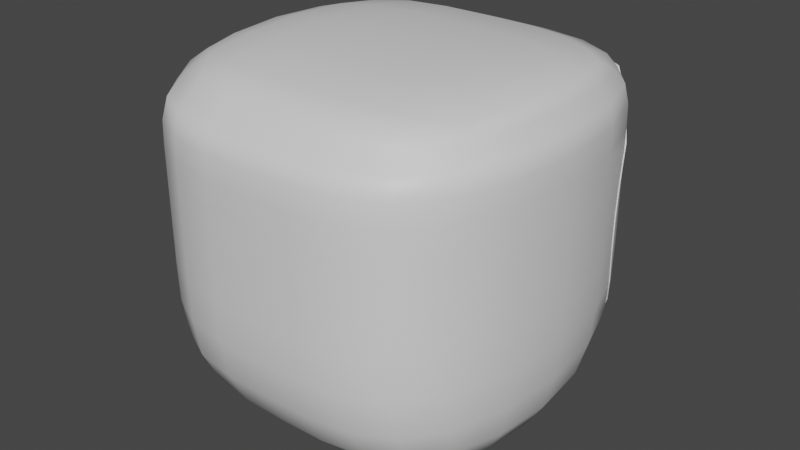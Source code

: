 # Source: helmet.blend  (saved by Blender 2.80.75; exported with 4.5.12 LTS)
import bpy
from mathutils import Matrix  # noqa: F401  (used for matrix-valued properties, if any)

bpy.ops.wm.read_factory_settings(use_empty=True)
scene = bpy.context.scene
scene.name = 'Scene'

# ---- collections
col_collection = bpy.data.collections.new('Collection'); scene.collection.children.link(col_collection)

# ---- materials (node trees are filled in below, after node groups)
mat_helmet_main = bpy.data.materials.new('Helmet.Main')
mat_helmet_glow = bpy.data.materials.new('Helmet.Glow')
mat_helmet_visor = bpy.data.materials.new('Helmet.Visor')

# ---- node groups
ng_auto_smooth = bpy.data.node_groups.new('Auto Smooth', 'GeometryNodeTree')
_s = ng_auto_smooth.interface.new_socket(name='Geometry', in_out='OUTPUT', socket_type='NodeSocketGeometry')
_s = ng_auto_smooth.interface.new_socket(name='Geometry', in_out='INPUT', socket_type='NodeSocketGeometry')
_s = ng_auto_smooth.interface.new_socket(name='Angle', in_out='INPUT', socket_type='NodeSocketFloat')
_s.subtype = 'ANGLE'
_s.min_value = 0.0
_s.max_value = 3.142
ng_auto_smooth.is_modifier = True
_N = ng_auto_smooth.nodes; _L = ng_auto_smooth.links
n0 = _N.new('NodeGroupOutput'); n0.name = 'Group Output'; n0.location = (480, -100)
n1 = _N.new('NodeGroupInput'); n1.name = 'Group Input'; n1.location = (-420, -300)
n2 = _N.new('NodeGroupInput'); n2.name = 'Group Input.001'; n2.location = (-60, -100)
n3 = _N.new('GeometryNodeSetShadeSmooth'); n3.name = 'Set Shade Smooth'; n3.location = (120, -100)
n3.domain = 'EDGE'
n4 = _N.new('GeometryNodeSetShadeSmooth'); n4.name = 'Set Shade Smooth.001'; n4.location = (300, -100)
n5 = _N.new('GeometryNodeInputMeshEdgeAngle'); n5.name = 'Edge Angle'; n5.location = (-420, -220)
n6 = _N.new('GeometryNodeInputEdgeSmooth'); n6.name = 'Is Edge Smooth'; n6.location = (-60, -160)
n7 = _N.new('GeometryNodeInputShadeSmooth'); n7.name = 'Is Face Smooth'; n7.location = (-240, -340)
n8 = _N.new('FunctionNodeBooleanMath'); n8.name = 'Boolean Math'; n8.location = (-60, -220)
n9 = _N.new('FunctionNodeCompare'); n9.name = 'Compare'; n9.location = (-240, -180)
n9.operation = 'LESS_EQUAL'
_L.new(n5.outputs[0], n9.inputs[0])
_L.new(n4.outputs[0], n0.inputs[0])
_L.new(n1.outputs[1], n9.inputs[1])
_L.new(n9.outputs[0], n8.inputs[0])
_L.new(n7.outputs[0], n8.inputs[1])
_L.new(n2.outputs[0], n3.inputs[0])
_L.new(n6.outputs[0], n3.inputs[1])
_L.new(n3.outputs[0], n4.inputs[0])
_L.new(n8.outputs[0], n3.inputs[2])
n0.is_active_output = True

# ---- material node trees
mat_helmet_main.use_nodes = True; mat_helmet_main.node_tree.nodes.clear()
_N = mat_helmet_main.node_tree.nodes; _L = mat_helmet_main.node_tree.links
n0 = _N.new('ShaderNodeOutputMaterial'); n0.name = 'Material Output'; n0.location = (300, 300)
n1 = _N.new('ShaderNodeBsdfPrincipled'); n1.name = 'Principled BSDF'; n1.location = (10, 300)
n1.distribution = 'GGX'
n1.subsurface_method = 'BURLEY'
n1.inputs[3].default_value = 1.45
n1.inputs[27].default_value = (0.0, 0.0, 0.0, 1.0)
n1.inputs[28].default_value = 1.0
_L.new(n1.outputs[0], n0.inputs[0])
n0.is_active_output = True
mat_helmet_glow.use_nodes = True; mat_helmet_glow.node_tree.nodes.clear()
_N = mat_helmet_glow.node_tree.nodes; _L = mat_helmet_glow.node_tree.links
n0 = _N.new('ShaderNodeOutputMaterial'); n0.name = 'Material Output'; n0.location = (300, 300)
n1 = _N.new('ShaderNodeBsdfPrincipled'); n1.name = 'Principled BSDF'; n1.location = (10, 300)
n1.distribution = 'GGX'
n1.subsurface_method = 'BURLEY'
n1.inputs[3].default_value = 1.45
n1.inputs[27].default_value = (0.0, 0.0, 0.0, 1.0)
n1.inputs[28].default_value = 1.0
_L.new(n1.outputs[0], n0.inputs[0])
n0.is_active_output = True
mat_helmet_visor.use_nodes = True; mat_helmet_visor.node_tree.nodes.clear()
_N = mat_helmet_visor.node_tree.nodes; _L = mat_helmet_visor.node_tree.links
n0 = _N.new('ShaderNodeOutputMaterial'); n0.name = 'Material Output'; n0.location = (300, 300)
n1 = _N.new('ShaderNodeBsdfPrincipled'); n1.name = 'Principled BSDF'; n1.location = (10, 300)
n1.distribution = 'GGX'
n1.subsurface_method = 'BURLEY'
n1.inputs[3].default_value = 1.45
n1.inputs[27].default_value = (0.0, 0.0, 0.0, 1.0)
n1.inputs[28].default_value = 1.0
_L.new(n1.outputs[0], n0.inputs[0])
n0.is_active_output = True

# ---- world
world_world = bpy.data.worlds.new('World'); scene.world = world_world
world_world.use_nodes = True; world_world.node_tree.nodes.clear()
_N = world_world.node_tree.nodes; _L = world_world.node_tree.links
n0 = _N.new('ShaderNodeOutputWorld'); n0.name = 'World Output'; n0.location = (300, 300)
n1 = _N.new('ShaderNodeBackground'); n1.name = 'Background'; n1.location = (10, 300)
n1.inputs[0].default_value = (0.05088, 0.05088, 0.05088, 1.0)
_L.new(n1.outputs[0], n0.inputs[0])
n0.is_active_output = True
world_world.color = (0.05088, 0.05088, 0.05088)
world_world.use_sun_shadow = False
world_world.sun_shadow_jitter_overblur = 0.0

# ---- meshes
me_cube_001 = bpy.data.meshes.new('Cube.001')
me_cube_001.from_pydata([(-0.75, -0.5, -0.75), (-0.75, -0.5, 0.8891), (-0.75, 0.5, -0.75), (-0.75, 0.5, 0.8891), (-0.8333, -0.6667, -0.07392), (-0.8333, 0.6667, 0.5377), (-0.8333, -0.6667, 0.5377), (0.75, -0.5, -0.75), (0.75, -0.5, 0.8891), (0.75, 0.5, -0.75), (0.75, 0.5, 0.8891), (-3.725e-09, -1.0, 0.5377), (0.8333, -0.6667, -0.07392), (0.8333, 0.6667, 0.5377), (0.8333, -0.6667, 0.5377), (1.863e-09, 0.6667, -0.8333), (0.0, 0.6667, 0.9261), (-1.863e-09, -0.6667, -0.8333), (-1.863e-09, -0.6667, 0.9261), (-3.725e-09, -1.0, -0.07392), (-0.7865, 0.2966, -0.7865), (-0.8048, 1.583e-08, -0.8048), (-0.7865, -0.2966, -0.7865), (-0.8315, -0.6631, 0.6577), (-0.8191, -0.6381, 0.7619), (-0.7883, -0.5765, 0.842), (-0.7865, -0.2966, 0.9053), (-0.8048, -6.519e-09, 0.9134), (-0.7865, 0.2966, 0.9053), (-0.8191, 0.6381, -0.4776), (-0.7883, 0.5765, -0.6455), (-0.246, 0.6631, -0.8315), (-0.4684, 0.6381, -0.8191), (-0.6444, 0.5765, -0.7883), (-0.9271, -0.3646, 0.5377), (-0.9583, 0.0, 0.5377), (-0.9271, 0.3646, 0.5377), (-0.2474, -0.9948, 0.5377), (-0.4792, -0.9583, 0.5377), (-0.6797, -0.8594, 0.5377), (-6.985e-10, 0.8594, 0.8576), (-0.246, -0.6631, 0.9253), (-0.4684, -0.6381, 0.9198), (-0.6444, -0.5765, 0.9061), (-0.7883, -0.5765, -0.6455), (-0.8191, -0.6381, -0.4776), (-0.8315, -0.6631, -0.2772), (6.985e-10, -0.8594, 0.8576), (-1.863e-09, -0.9583, 0.7667), (6.985e-10, -0.9948, 0.6583), (-0.7883, 0.5765, 0.842), (-0.8191, 0.6381, 0.7619), (-0.8315, 0.6631, 0.6577), (-0.2474, -0.9948, -0.07392), (-0.4792, -0.9583, -0.07392), (-0.6797, -0.8594, -0.07392), (-0.8333, -0.6667, 0.1076), (-0.8333, -0.6667, 0.2667), (-0.8333, -0.6667, 0.4083), (-0.9271, -0.3646, -0.07392), (-0.9583, 0.0, -0.07392), (-0.9271, 0.3646, -0.07392), (-0.6444, 0.5765, 0.9061), (-0.4684, 0.6381, 0.9198), (-0.246, 0.6631, 0.9253), (-0.6444, -0.5765, -0.7883), (-0.4684, -0.6381, -0.8191), (-0.246, -0.6631, -0.8315), (6.985e-10, -0.9948, -0.2786), (-1.863e-09, -0.9583, -0.4884), (6.985e-10, -0.8594, -0.6808), (0.0, 0.3646, 0.9677), (0.0, 0.0, 0.9815), (0.0, -0.3646, 0.9677), (0.0, 0.3646, -0.9271), (0.0, 0.0, -0.9583), (0.0, -0.3646, -0.9271), (-7.451e-09, -1.0, 0.4083), (1.397e-09, -1.0, 0.2667), (-5.413e-09, -1.0, 0.1076), (0.7865, 0.2966, -0.7865), (0.8048, 2.794e-09, -0.8048), (0.7865, -0.2966, -0.7865), (0.8315, -0.6631, 0.6577), (0.8191, -0.6381, 0.7619), (0.7883, -0.5765, 0.842), (0.7865, -0.2966, 0.9053), (0.8048, -9.313e-10, 0.9134), (0.7865, 0.2966, 0.9053), (0.8191, 0.6381, -0.4776), (0.7883, 0.5765, -0.6455), (0.246, 0.6631, -0.8315), (0.4684, 0.6381, -0.8191), (0.6444, 0.5765, -0.7883), (0.9271, -0.3646, 0.5377), (0.9583, 0.0, 0.5377), (0.9271, 0.3646, 0.5377), (0.2474, -0.9948, 0.5377), (0.4792, -0.9583, 0.5377), (0.6797, -0.8594, 0.5377), (0.246, -0.6631, 0.9253), (0.4684, -0.6381, 0.9198), (0.6444, -0.5765, 0.9061), (0.7883, -0.5765, -0.6455), (0.8191, -0.6381, -0.4776), (0.8315, -0.6631, -0.2772), (0.7883, 0.5765, 0.842), (0.8191, 0.6381, 0.7619), (0.8315, 0.6631, 0.6577), (0.2474, -0.9948, -0.07392), (0.4792, -0.9583, -0.07392), (0.6797, -0.8594, -0.07392), (0.8333, -0.6667, 0.1076), (0.8333, -0.6667, 0.2667), (0.8333, -0.6667, 0.4083), (0.9271, -0.3646, -0.07392), (0.9583, 0.0, -0.07392), (0.9271, 0.3646, -0.07392), (0.6444, 0.5765, 0.9061), (0.4684, 0.6381, 0.9198), (0.246, 0.6631, 0.9253), (0.6444, -0.5765, -0.7883), (0.4684, -0.6381, -0.8191), (0.246, -0.6631, -0.8315), (-0.9248, -0.3626, 0.6578), (-0.909, -0.3489, 0.7631), (-0.8668, -0.3181, 0.8465), (-0.9559, -2.328e-09, 0.658), (-0.939, 2.794e-09, 0.7643), (-0.8933, -5.588e-09, 0.8504), (-0.9248, 0.3626, 0.6578), (-0.909, 0.3489, 0.7631), (-0.8668, 0.3181, 0.8465), (-0.2474, -0.9948, 0.1076), (-0.2474, -0.9948, 0.2667), (-0.2474, -0.9948, 0.4083), (-0.4792, -0.9583, 0.1076), (-0.4792, -0.9583, 0.2667), (-0.4792, -0.9583, 0.4083), (-0.6797, -0.8594, 0.1076), (-0.6797, -0.8594, 0.2667), (-0.6797, -0.8594, 0.4083), (-0.2474, -0.9896, 0.6582), (-0.2471, -0.9533, 0.7665), (-0.2464, -0.8548, 0.8572), (-0.4788, -0.9533, 0.6581), (-0.4765, -0.9182, 0.7655), (-0.4714, -0.823, 0.854), (-0.6787, -0.8548, 0.6578), (-0.6715, -0.823, 0.7632), (-0.6555, -0.7381, 0.8469), (-0.2464, 0.3626, 0.9667), (-0.4711, 0.3489, 0.9596), (-0.6545, 0.3181, 0.9409), (-0.2467, 2.328e-09, 0.9805), (-0.4738, -2.794e-09, 0.973), (-0.6633, -1.863e-09, 0.9527), (-0.2464, -0.3626, 0.9667), (-0.4711, -0.3489, 0.9596), (-0.6545, -0.3181, 0.9409), (-0.2464, -0.8548, -0.6798), (-0.2471, -0.9533, -0.4881), (-0.2474, -0.9896, -0.2785), (-0.4714, -0.823, -0.6726), (-0.4765, -0.9182, -0.4857), (-0.4788, -0.9533, -0.2782), (-0.6555, -0.7381, -0.6566), (-0.6715, -0.823, -0.4806), (-0.6787, -0.8548, -0.2776), (-0.8668, -0.3181, -0.6556), (-0.909, -0.3489, -0.4803), (-0.9248, -0.3626, -0.2776), (-0.8933, 2.235e-08, -0.6644), (-0.939, 7.451e-09, -0.483), (-0.9559, 1.024e-08, -0.2779), (-0.8668, 0.3181, -0.6556), (-0.909, 0.3489, -0.4803), (-0.9248, 0.3626, -0.2776), (-0.6555, 0.7381, -0.6566), (-0.6545, 0.3181, -0.8668), (-0.4711, 0.3489, -0.909), (-0.2464, 0.3626, -0.9248), (-0.6633, -1.118e-08, -0.8933), (-0.4738, 7.451e-09, -0.939), (-0.2467, -1.024e-08, -0.9559), (-0.6545, -0.3181, -0.8668), (-0.4711, -0.3489, -0.909), (-0.2464, -0.3626, -0.9248), (-0.9271, -0.3646, 0.1076), (-0.9271, -0.3646, 0.2667), (-0.9271, -0.3646, 0.4083), (-0.9583, -1.609e-08, 0.1076), (-0.9583, 1.688e-09, 0.2667), (-0.9583, -8.382e-09, 0.4083), (-0.9271, 0.3646, 0.1076), (-0.9271, 0.3646, 0.2667), (-0.9271, 0.3646, 0.4083), (-0.6555, 0.7381, 0.8469), (-0.4714, 0.823, 0.854), (-0.2464, 0.8548, 0.8572), (0.9248, -0.3626, 0.6578), (0.9559, 0.0, 0.658), (0.9248, 0.3626, 0.6578), (0.909, -0.3489, 0.7631), (0.939, 1.863e-09, 0.7643), (0.909, 0.3489, 0.7631), (0.8668, -0.3181, 0.8465), (0.8933, 7.451e-09, 0.8504), (0.8668, 0.3181, 0.8465), (0.2474, -0.9948, 0.1076), (0.4792, -0.9583, 0.1076), (0.6797, -0.8594, 0.1076), (0.2474, -0.9948, 0.2667), (0.4792, -0.9583, 0.2667), (0.6797, -0.8594, 0.2667), (0.2474, -0.9948, 0.4083), (0.4792, -0.9583, 0.4083), (0.6797, -0.8594, 0.4083), (0.2474, -0.9896, 0.6582), (0.4788, -0.9533, 0.6581), (0.6787, -0.8548, 0.6578), (0.2471, -0.9533, 0.7665), (0.4765, -0.9182, 0.7655), (0.6715, -0.823, 0.7632), (0.2464, -0.8548, 0.8572), (0.4714, -0.823, 0.854), (0.6555, -0.7381, 0.8469), (0.2464, 0.3626, 0.9667), (0.2467, 0.0, 0.9805), (0.2464, -0.3626, 0.9667), (0.4711, 0.3489, 0.9596), (0.4738, -9.313e-10, 0.973), (0.4711, -0.3489, 0.9596), (0.6545, 0.3181, 0.9409), (0.6633, -3.725e-09, 0.9527), (0.6545, -0.3181, 0.9409), (0.2464, -0.8548, -0.6798), (0.4714, -0.823, -0.6726), (0.6555, -0.7381, -0.6566), (0.2471, -0.9533, -0.4881), (0.4765, -0.9182, -0.4857), (0.6715, -0.823, -0.4806), (0.2474, -0.9896, -0.2785), (0.4788, -0.9533, -0.2782), (0.6787, -0.8548, -0.2776), (0.8668, -0.3181, -0.6556), (0.8933, -5.588e-09, -0.6644), (0.8668, 0.3181, -0.6556), (0.909, -0.3489, -0.4803), (0.939, 0.0, -0.483), (0.909, 0.3489, -0.4803), (0.9248, -0.3626, -0.2776), (0.9559, 0.0, -0.2779), (0.9248, 0.3626, -0.2776), (0.6555, 0.7381, -0.6566), (0.6545, 0.3181, -0.8668), (0.6633, 1.118e-08, -0.8933), (0.6545, -0.3181, -0.8668), (0.4711, 0.3489, -0.909), (0.4738, 0.0, -0.939), (0.4711, -0.3489, -0.909), (0.2464, 0.3626, -0.9248), (0.2467, 0.0, -0.9559), (0.2464, -0.3626, -0.9248), (0.9271, -0.3646, 0.1076), (0.9583, 8.826e-09, 0.1076), (0.9271, 0.3646, 0.1076), (0.9271, -0.3646, 0.2667), (0.9583, -5.763e-09, 0.2667), (0.9271, 0.3646, 0.2667), (0.9271, -0.3646, 0.4083), (0.9583, -1.49e-08, 0.4083), (0.9271, 0.3646, 0.4083), (0.6555, 0.7381, 0.8469), (0.4714, 0.823, 0.854), (0.2464, 0.8548, 0.8572), (-0.8597, 0.5817, 0.1076), (-0.8605, 0.579, -0.07392), (3.168e-09, 0.9084, 0.8126), (-0.2467, 0.9042, 0.8117), (0.2467, 0.9042, 0.8117), (-0.4742, 0.8757, 0.805), (-0.6712, 0.8213, 0.7649), (-0.7535, 0.7609, 0.6578), (-0.8045, 0.7028, 0.5377), (-0.8333, 0.6667, 0.4505), (-0.8386, 0.6497, 0.4083), (-0.6012, 0.7631, -0.6614), (-0.2463, 0.799, -0.724), (-0.4708, 0.7858, -0.7021), (-0.6575, 0.749, -0.634), (-1.232e-08, 0.8009, -0.7271), (-0.8519, 0.6069, 0.2667), (-0.8486, 0.6082, -0.2773), (-0.8236, 0.6472, -0.4048), (-0.7887, 0.6762, -0.4782), (0.4742, 0.8757, 0.805), (0.6712, 0.8213, 0.7649), (0.7535, 0.7609, 0.6578), (0.6575, 0.749, -0.634), (0.6012, 0.7631, -0.6614), (0.4708, 0.7858, -0.7021), (0.2463, 0.799, -0.724), (0.8045, 0.7028, 0.5377), (0.8333, 0.6667, 0.4505), (0.8386, 0.6497, 0.4083), (0.8519, 0.6069, 0.2667), (0.8597, 0.5817, 0.1076), (0.8605, 0.579, -0.07392), (0.8486, 0.6082, -0.2773), (0.8236, 0.6472, -0.4048), (0.7887, 0.6762, -0.4782), (-0.8597, 0.5968, 0.1076), (-0.8605, 0.5941, -0.07392), (3.168e-09, 0.9235, 0.8126), (-0.2467, 0.9193, 0.8117), (0.2467, 0.9193, 0.8117), (-0.4742, 0.8908, 0.805), (-0.6712, 0.8364, 0.7649), (-0.7535, 0.776, 0.6578), (-0.8045, 0.7179, 0.5377), (-0.8333, 0.6817, 0.4505), (-0.8386, 0.6648, 0.4083), (-0.6012, 0.7782, -0.6614), (-0.2463, 0.8141, -0.724), (-0.4708, 0.8009, -0.7021), (-0.6575, 0.7641, -0.634), (-1.232e-08, 0.816, -0.7271), (-0.8519, 0.622, 0.2667), (-0.8486, 0.6233, -0.2773), (-0.8236, 0.6623, -0.4048), (-0.7887, 0.6913, -0.4782), (0.4742, 0.8908, 0.805), (0.6712, 0.8364, 0.7649), (0.7535, 0.776, 0.6578), (0.6575, 0.7641, -0.634), (0.6012, 0.7782, -0.6614), (0.4708, 0.8009, -0.7021), (0.2463, 0.8141, -0.724), (0.8045, 0.7179, 0.5377), (0.8333, 0.6817, 0.4505), (0.8386, 0.6648, 0.4083), (0.8519, 0.622, 0.2667), (0.8597, 0.5968, 0.1076), (0.8605, 0.5941, -0.07392), (0.8486, 0.6233, -0.2773), (0.8236, 0.6623, -0.4048), (0.7887, 0.6913, -0.4782), (-0.8101, -0.6329, 0.7544), (-0.7787, -0.572, 0.8349), (1.2e-09, -0.8508, 0.8483), (-1.322e-09, -0.9497, 0.7573), (-0.7787, 0.572, 0.8349), (-0.8101, 0.6329, 0.7544), (0.8101, -0.6329, 0.7544), (0.7787, -0.572, 0.8349), (0.7787, 0.572, 0.8349), (0.8101, 0.6329, 0.7544), (-0.8982, -0.3465, 0.7567), (-0.8558, -0.3161, 0.8402), (-0.9278, 4.003e-09, 0.7583), (-0.8821, -4.279e-09, 0.8444), (-0.8982, 0.3465, 0.7567), (-0.8558, 0.3161, 0.8402), (-0.2463, -0.9447, 0.7572), (-0.2456, -0.8462, 0.8478), (-0.4739, -0.9098, 0.7562), (-0.4686, -0.8147, 0.8448), (-0.6659, -0.8155, 0.7546), (-0.6491, -0.731, 0.8385), (-0.6491, 0.731, 0.8385), (-0.4686, 0.8147, 0.8448), (-0.4715, 0.8673, 0.7958), (-0.2456, 0.8462, 0.8478), (-6.611e-10, 0.8508, 0.8483), (0.8982, -0.3465, 0.7567), (0.9278, 1.212e-09, 0.7583), (0.8982, 0.3465, 0.7567), (0.8558, -0.3161, 0.8402), (0.8821, 6.737e-09, 0.8444), (0.8558, 0.3161, 0.8402), (0.2463, -0.9447, 0.7572), (0.4739, -0.9098, 0.7562), (0.6659, -0.8155, 0.7546), (0.2456, -0.8462, 0.8478), (0.4686, -0.8147, 0.8448), (0.6491, -0.731, 0.8385), (0.6491, 0.731, 0.8385), (0.4686, 0.8147, 0.8448), (0.2456, 0.8462, 0.8478), (0.246, 0.8956, 0.8023), (3.206e-09, 0.8998, 0.8032), (-0.6654, 0.8139, 0.7563), (-0.246, 0.8956, 0.8023), (0.6654, 0.8139, 0.7563), (0.4715, 0.8673, 0.7958), (-0.8524, 0.5954, 0.1078), (-0.8445, 0.6209, 0.2677), (0.2491, 0.9213, 0.8033), (3.268e-09, 0.9255, 0.8042), (-0.6707, 0.8375, 0.7578), (-0.7476, 0.7765, 0.6554), (0.7476, 0.7765, 0.6554), (0.6707, 0.8375, 0.7578), (0.4726, 0.8017, -0.6939), (0.6016, 0.7787, -0.6535), (-1.433e-08, 0.8169, -0.7189), (0.248, 0.815, -0.7158), (0.8262, 0.6813, 0.4507), (0.8311, 0.6642, 0.4102), (0.7834, 0.6909, -0.4745), (0.6549, 0.7645, -0.6278), (-0.4775, 0.8925, 0.7966), (-0.8532, 0.5927, -0.07475), (-0.2491, 0.9213, 0.8033), (-0.7977, 0.7178, 0.5368), (-0.8262, 0.6813, 0.4507), (-0.8311, 0.6642, 0.4102), (-0.7834, 0.6909, -0.4745), (-0.6549, 0.7645, -0.6278), (-0.6016, 0.7787, -0.6535), (-0.4726, 0.8017, -0.6939), (-0.248, 0.815, -0.7158), (-0.8412, 0.6222, -0.2785), (-0.8168, 0.6616, -0.404), (0.4775, 0.8925, 0.7966), (0.7977, 0.7178, 0.5368), (0.8445, 0.6209, 0.2677), (0.8524, 0.5954, 0.1078), (0.8532, 0.5927, -0.07475), (0.8412, 0.6222, -0.2785), (0.8168, 0.6616, -0.404), (-0.8524, 0.5927, 0.1078), (-0.8559, 0.5817, 0.1075), (-0.8481, 0.6069, 0.2664), (-0.8445, 0.6183, 0.2678), (0.2467, 0.9042, 0.8074), (0.2491, 0.9186, 0.8033), (3.266e-09, 0.9228, 0.8042), (3.167e-09, 0.9084, 0.8083), (-0.6692, 0.8213, 0.7623), (-0.6692, 0.8347, 0.7588), (-0.7472, 0.774, 0.656), (-0.7503, 0.7609, 0.656), (0.7503, 0.7609, 0.656), (0.7472, 0.774, 0.656), (0.6692, 0.8347, 0.7588), (0.6692, 0.8213, 0.7623), (0.47, 0.7858, -0.6982), (0.4724, 0.7988, -0.694), (0.6014, 0.7759, -0.6536), (0.5997, 0.7631, -0.6576), (-1.28e-08, 0.8009, -0.7231), (-1.433e-08, 0.814, -0.7189), (0.248, 0.8121, -0.7158), (0.2461, 0.799, -0.72), (0.8261, 0.6787, 0.4512), (0.8297, 0.6667, 0.4497), (0.8348, 0.6497, 0.4079), (0.8311, 0.6616, 0.4103), (0.7831, 0.6882, -0.475), (0.7854, 0.6762, -0.4763), (0.6552, 0.749, -0.6311), (0.6542, 0.7616, -0.6283), (-0.4737, 0.8757, 0.8007), (-0.4772, 0.8898, 0.7967), (-0.8532, 0.5901, -0.07478), (-0.8567, 0.579, -0.07382), (-0.2491, 0.9186, 0.8033), (-0.2467, 0.9042, 0.8074), (-0.7976, 0.7153, 0.537), (-0.801, 0.7028, 0.5364), (-0.8261, 0.6787, 0.4512), (-0.8297, 0.6667, 0.4497), (-0.8311, 0.6616, 0.4103), (-0.8348, 0.6497, 0.4079), (-0.7854, 0.6762, -0.4763), (-0.7831, 0.6882, -0.475), (-0.6542, 0.7616, -0.6283), (-0.6552, 0.749, -0.6311), (-0.6014, 0.7759, -0.6536), (-0.5997, 0.7631, -0.6576), (-0.47, 0.7858, -0.6982), (-0.4724, 0.7988, -0.694), (-0.248, 0.8121, -0.7158), (-0.2461, 0.799, -0.72), (-0.8412, 0.6195, -0.2787), (-0.8448, 0.6082, -0.2769), (-0.8166, 0.6589, -0.4045), (-0.82, 0.6472, -0.4037), (0.4737, 0.8757, 0.8007), (0.4772, 0.8898, 0.7967), (0.801, 0.7028, 0.5364), (0.7976, 0.7153, 0.537), (0.8481, 0.6069, 0.2664), (0.8445, 0.6183, 0.2678), (0.8559, 0.5817, 0.1075), (0.8524, 0.5927, 0.1078), (0.8567, 0.579, -0.07382), (0.8532, 0.5901, -0.07478), (0.8448, 0.6082, -0.2769), (0.8412, 0.6195, -0.2787), (0.82, 0.6472, -0.4037), (0.8166, 0.6589, -0.4045)], [], [(124, 125, 128, 127), (107, 297, 394, 357), (127, 128, 131, 130), (279, 281, 372, 393), (6, 23, 124, 34), (23, 24, 125, 124), (204, 205, 377, 376), (25, 1, 26, 126), (126, 26, 27, 129), (129, 27, 28, 132), (132, 28, 3, 50), (126, 129, 361, 359), (130, 131, 51, 52), (36, 130, 52, 5), (35, 127, 130, 36), (34, 124, 127, 35), (133, 134, 137, 136), (134, 135, 138, 137), (136, 137, 140, 139), (137, 138, 141, 140), (19, 79, 133, 53), (79, 78, 134, 133), (78, 77, 135, 134), (77, 11, 37, 135), (135, 37, 38, 138), (138, 38, 39, 141), (141, 39, 6, 58), (140, 141, 58, 57), (139, 140, 57, 56), (55, 139, 56, 4), (54, 136, 139, 55), (53, 133, 136, 54), (142, 143, 146, 145), (296, 280, 390, 395), (145, 146, 149, 148), (281, 282, 392, 372), (11, 49, 142, 37), (49, 48, 143, 142), (147, 150, 369, 367), (47, 18, 41, 144), (144, 41, 42, 147), (147, 42, 43, 150), (150, 43, 1, 25), (197, 198, 371, 370), (148, 149, 24, 23), (39, 148, 23, 6), (38, 145, 148, 39), (37, 142, 145, 38), (151, 152, 155, 154), (152, 153, 156, 155), (154, 155, 158, 157), (155, 156, 159, 158), (16, 64, 151, 71), (64, 63, 152, 151), (63, 62, 153, 152), (62, 3, 28, 153), (153, 28, 27, 156), (156, 27, 26, 159), (159, 26, 1, 43), (158, 159, 43, 42), (157, 158, 42, 41), (73, 157, 41, 18), (72, 154, 157, 73), (71, 151, 154, 72), (160, 161, 164, 163), (161, 162, 165, 164), (163, 164, 167, 166), (164, 165, 168, 167), (17, 70, 160, 67), (70, 69, 161, 160), (69, 68, 162, 161), (68, 19, 53, 162), (162, 53, 54, 165), (165, 54, 55, 168), (168, 55, 4, 46), (167, 168, 46, 45), (166, 167, 45, 44), (65, 166, 44, 0), (66, 163, 166, 65), (67, 160, 163, 66), (169, 170, 173, 172), (170, 171, 174, 173), (172, 173, 176, 175), (173, 174, 177, 176), (0, 44, 169, 22), (44, 45, 170, 169), (45, 46, 171, 170), (46, 4, 59, 171), (171, 59, 60, 174), (174, 60, 61, 177), (177, 61, 277, 293), (176, 177, 293, 294, 29), (175, 176, 29, 30), (20, 175, 30, 2), (21, 172, 175, 20), (22, 169, 172, 21), (178, 290, 287), (2, 30, 178, 33), (30, 29, 295, 290, 178), (29, 294, 295), (31, 288, 291, 15), (32, 289, 288, 31), (33, 178, 287, 289, 32), (179, 180, 183, 182), (180, 181, 184, 183), (182, 183, 186, 185), (183, 184, 187, 186), (2, 33, 179, 20), (33, 32, 180, 179), (32, 31, 181, 180), (31, 15, 74, 181), (181, 74, 75, 184), (184, 75, 76, 187), (187, 76, 17, 67), (186, 187, 67, 66), (185, 186, 66, 65), (22, 185, 65, 0), (21, 182, 185, 22), (20, 179, 182, 21), (188, 189, 192, 191), (189, 190, 193, 192), (191, 192, 195, 194), (192, 193, 196, 195), (4, 56, 188, 59), (56, 57, 189, 188), (57, 58, 190, 189), (58, 6, 34, 190), (190, 34, 35, 193), (193, 35, 36, 196), (196, 36, 5, 285, 286), (195, 196, 286, 292), (194, 195, 292, 276), (61, 194, 276, 277), (60, 191, 194, 61), (59, 188, 191, 60), (5, 52, 283, 284), (52, 51, 282, 283), (226, 225, 385, 386), (50, 3, 62, 197), (197, 62, 63, 198), (198, 63, 64, 199), (199, 64, 16, 40), (200, 201, 204, 203), (201, 202, 205, 204), (274, 273, 387, 388), (278, 279, 393, 391), (14, 94, 200, 83), (94, 95, 201, 200), (95, 96, 202, 201), (96, 13, 108, 202), (202, 108, 107, 205), (128, 125, 358, 360), (208, 106, 10, 88), (207, 208, 88, 87), (206, 207, 87, 86), (85, 206, 86, 8), (203, 204, 376, 375), (83, 200, 203, 84), (209, 210, 213, 212), (210, 211, 214, 213), (212, 213, 216, 215), (213, 214, 217, 216), (19, 109, 209, 79), (109, 110, 210, 209), (110, 111, 211, 210), (111, 12, 112, 211), (211, 112, 113, 214), (214, 113, 114, 217), (217, 114, 14, 99), (216, 217, 99, 98), (215, 216, 98, 97), (77, 215, 97, 11), (78, 212, 215, 77), (79, 209, 212, 78), (218, 219, 222, 221), (219, 220, 223, 222), (149, 146, 366, 368), (225, 224, 384, 385), (11, 97, 218, 49), (97, 98, 219, 218), (98, 99, 220, 219), (99, 14, 83, 220), (220, 83, 84, 223), (106, 208, 380, 356), (226, 85, 8, 102), (225, 226, 102, 101), (224, 225, 101, 100), (47, 224, 100, 18), (282, 51, 353, 392), (49, 218, 221, 48), (227, 228, 231, 230), (228, 229, 232, 231), (230, 231, 234, 233), (231, 232, 235, 234), (16, 71, 227, 120), (71, 72, 228, 227), (72, 73, 229, 228), (73, 18, 100, 229), (229, 100, 101, 232), (232, 101, 102, 235), (235, 102, 8, 86), (234, 235, 86, 87), (233, 234, 87, 88), (118, 233, 88, 10), (119, 230, 233, 118), (120, 227, 230, 119), (236, 237, 240, 239), (237, 238, 241, 240), (239, 240, 243, 242), (240, 241, 244, 243), (17, 123, 236, 70), (123, 122, 237, 236), (122, 121, 238, 237), (121, 7, 103, 238), (238, 103, 104, 241), (241, 104, 105, 244), (244, 105, 12, 111), (243, 244, 111, 110), (242, 243, 110, 109), (68, 242, 109, 19), (69, 239, 242, 68), (70, 236, 239, 69), (245, 246, 249, 248), (246, 247, 250, 249), (248, 249, 252, 251), (249, 250, 253, 252), (7, 82, 245, 103), (82, 81, 246, 245), (81, 80, 247, 246), (80, 9, 90, 247), (247, 90, 89, 250), (250, 89, 310, 309, 253), (253, 309, 308, 117), (252, 253, 117, 116), (251, 252, 116, 115), (105, 251, 115, 12), (104, 248, 251, 105), (103, 245, 248, 104), (254, 300, 299), (9, 93, 254, 90), (93, 92, 301, 300, 254), (92, 91, 302, 301), (91, 15, 291, 302), (89, 311, 310), (90, 254, 299, 311, 89), (255, 256, 259, 258), (256, 257, 260, 259), (258, 259, 262, 261), (259, 260, 263, 262), (9, 80, 255, 93), (80, 81, 256, 255), (81, 82, 257, 256), (82, 7, 121, 257), (257, 121, 122, 260), (260, 122, 123, 263), (263, 123, 17, 76), (262, 263, 76, 75), (261, 262, 75, 74), (91, 261, 74, 15), (92, 258, 261, 91), (93, 255, 258, 92), (264, 265, 268, 267), (265, 266, 269, 268), (267, 268, 271, 270), (268, 269, 272, 271), (12, 115, 264, 112), (115, 116, 265, 264), (116, 117, 266, 265), (117, 308, 307, 266), (266, 307, 306, 269), (269, 306, 305, 272), (272, 305, 304, 13, 96), (271, 272, 96, 95), (270, 271, 95, 94), (114, 270, 94, 14), (113, 267, 270, 114), (112, 264, 267, 113), (13, 303, 298, 108), (275, 40, 16, 120), (274, 275, 120, 119), (273, 274, 119, 118), (106, 273, 118, 10), (48, 221, 381, 351), (108, 298, 297, 107), (304, 303, 13), (284, 285, 5), (25, 126, 359, 349), (205, 107, 357, 377), (24, 149, 368, 348), (224, 47, 350, 384), (125, 24, 348, 358), (150, 25, 349, 369), (484, 483, 421, 422), (328, 312, 396, 397), (336, 335, 411, 405), (303, 304, 457, 492), (333, 332, 425, 403), (294, 293, 487, 489), (332, 316, 398, 425), (483, 480, 420, 421), (330, 331, 418, 424), (477, 488, 424, 418), (329, 330, 424, 423), (474, 472, 416, 417), (313, 329, 423, 413), (472, 470, 415, 416), (322, 328, 397, 417), (470, 442, 401, 415), (323, 325, 421, 420), (465, 468, 414, 412), (324, 327, 406, 422), (460, 463, 411, 410), (468, 438, 399, 414), (325, 324, 422, 421), (456, 459, 409, 408), (466, 432, 396, 413), (503, 460, 410, 431), (326, 323, 420, 419), (453, 484, 422, 406), (501, 503, 431, 430), (331, 326, 419, 418), (449, 454, 407, 404), (499, 501, 430, 429), (321, 322, 417, 416), (445, 493, 426, 402), (497, 499, 429, 428), (320, 321, 416, 415), (441, 465, 412, 400), (358, 359, 361, 360), (360, 361, 363, 362), (348, 349, 359, 358), (362, 363, 352, 353), (364, 365, 367, 366), (366, 367, 369, 368), (351, 350, 365, 364), (368, 369, 349, 348), (353, 352, 370, 392), (375, 376, 379, 378), (376, 377, 380, 379), (377, 357, 356, 380), (354, 375, 378, 355), (381, 382, 385, 384), (382, 383, 386, 385), (383, 354, 355, 386), (351, 381, 384, 350), (357, 394, 387, 356), (394, 395, 388, 387), (395, 390, 389, 388), (390, 391, 374, 389), (391, 393, 373, 374), (393, 372, 371, 373), (370, 371, 372, 392), (275, 274, 388, 389), (132, 50, 352, 363), (297, 296, 395, 394), (40, 275, 389, 374), (198, 199, 373, 371), (51, 131, 362, 353), (206, 85, 355, 378), (50, 197, 370, 352), (84, 203, 375, 354), (143, 48, 351, 364), (207, 206, 378, 379), (131, 128, 360, 362), (223, 84, 354, 383), (47, 144, 365, 350), (208, 207, 379, 380), (129, 132, 363, 361), (273, 106, 356, 387), (85, 226, 386, 355), (199, 40, 374, 373), (221, 222, 382, 381), (146, 143, 364, 366), (280, 278, 391, 390), (222, 223, 383, 382), (144, 147, 367, 365), (289, 287, 481, 482), (284, 283, 443, 471), (309, 310, 502, 500), (278, 280, 436, 439), (296, 297, 447, 490), (285, 284, 471, 473), (299, 300, 451, 462), (311, 299, 462, 461), (306, 307, 496, 494), (291, 288, 485, 452), (292, 286, 475, 434), (480, 478, 419, 420), (305, 306, 494, 458), (282, 281, 464, 440), (442, 441, 400, 401), (438, 437, 398, 399), (281, 279, 469, 464), (293, 277, 467, 487), (301, 302, 455, 448), (298, 303, 492, 444), (302, 291, 452, 455), (286, 285, 473, 475), (450, 449, 404, 405), (478, 477, 418, 419), (446, 445, 402, 403), (295, 294, 489, 476), (310, 311, 461, 502), (287, 290, 479, 481), (304, 305, 458, 457), (288, 289, 482, 485), (277, 276, 433, 467), (307, 308, 498, 496), (454, 453, 406, 407), (280, 296, 490, 436), (308, 309, 500, 498), (338, 337, 404, 407), (316, 314, 399, 398), (435, 474, 417, 397), (339, 334, 402, 426), (318, 319, 401, 400), (486, 466, 413, 423), (342, 341, 409, 427), (334, 333, 403, 402), (488, 486, 423, 424), (340, 339, 426, 408), (337, 336, 405, 404), (290, 295, 476, 479), (283, 282, 440, 443), (343, 342, 427, 428), (327, 338, 407, 406), (279, 278, 439, 469), (344, 343, 428, 429), (341, 340, 408, 409), (491, 446, 403, 425), (345, 344, 429, 430), (335, 347, 410, 411), (463, 450, 405, 411), (346, 345, 430, 431), (317, 318, 400, 412), (300, 301, 448, 451), (347, 346, 431, 410), (312, 313, 413, 396), (297, 298, 444, 447), (314, 315, 414, 399), (459, 495, 427, 409), (432, 435, 397, 396), (315, 317, 412, 414), (493, 456, 408, 426), (437, 491, 425, 398), (319, 320, 415, 401), (495, 497, 428, 427), (433, 434, 435, 432), (437, 438, 439, 436), (441, 442, 443, 440), (445, 446, 447, 444), (449, 450, 451, 448), (453, 454, 455, 452), (457, 458, 459, 456), (461, 462, 463, 460), (465, 441, 440, 464), (432, 466, 467, 433), (438, 468, 469, 439), (468, 465, 464, 469), (442, 470, 471, 443), (470, 472, 473, 471), (472, 474, 475, 473), (477, 478, 479, 476), (478, 480, 481, 479), (483, 484, 485, 482), (452, 485, 484, 453), (480, 483, 482, 481), (434, 475, 474, 435), (487, 467, 466, 486), (486, 488, 489, 487), (488, 477, 476, 489), (436, 490, 491, 437), (446, 491, 490, 447), (450, 463, 462, 451), (454, 449, 448, 455), (493, 445, 444, 492), (495, 459, 458, 494), (492, 457, 456, 493), (497, 495, 494, 496), (499, 497, 496, 498), (498, 500, 501, 499), (503, 501, 500, 502), (460, 503, 502, 461), (276, 292, 434, 433), (128, 129, 132, 131), (131, 132, 50, 51), (51, 50, 197, 282), (282, 197, 198, 281), (281, 198, 199, 279), (279, 199, 40, 278), (278, 40, 275, 280), (280, 275, 274, 296), (296, 274, 273, 297), (297, 273, 106, 107), (107, 106, 208, 205), (205, 208, 207, 204), (204, 207, 206, 203), (203, 206, 85, 84), (84, 85, 226, 223), (223, 226, 225, 222), (222, 225, 224, 221), (221, 224, 47, 48), (48, 47, 144, 143), (143, 144, 147, 146), (146, 147, 150, 149), (149, 150, 25, 24), (24, 25, 126, 125), (125, 126, 129, 128)])
me_cube_001.polygons.foreach_set('use_smooth', [1, 1, 1, 1, 1, 1, 1, 1, 1, 1, 1, 1, 1, 1, 1, 1, 1, 1, 1, 1, 1, 1, 1, 1, 1, 1, 1, 1, 1, 1, 1, 1, 1, 1, 1, 1, 1, 1, 1, 1, 1, 1, 1, 1, 1, 1, 1, 1, 1, 1, 1, 1, 1, 1, 1, 1, 1, 1, 1, 1, 1, 1, 1, 1, 1, 1, 1, 1, 1, 1, 1, 1, 1, 1, 1, 1, 1, 1, 1, 1, 1, 1, 1, 1, 1, 1, 1, 1, 1, 1, 1, 1, 1, 1, 1, 1, 1, 1, 1, 1, 1, 1, 1, 1, 1, 1, 1, 1, 1, 1, 1, 1, 1, 1, 1, 1, 1, 1, 1, 1, 1, 1, 1, 1, 1, 1, 1, 1, 1, 1, 1, 1, 1, 1, 1, 1, 1, 1, 1, 1, 1, 1, 1, 1, 1, 1, 1, 1, 1, 1, 1, 1, 1, 1, 1, 1, 1, 1, 1, 1, 1, 1, 1, 1, 1, 1, 1, 1, 1, 1, 1, 1, 1, 1, 1, 1, 1, 1, 1, 1, 1, 1, 1, 1, 1, 1, 1, 1, 1, 1, 1, 1, 1, 1, 1, 1, 1, 1, 1, 1, 1, 1, 1, 1, 1, 1, 1, 1, 1, 1, 1, 1, 1, 1, 1, 1, 1, 1, 1, 1, 1, 1, 1, 1, 1, 1, 1, 1, 1, 1, 1, 1, 1, 1, 1, 1, 1, 1, 1, 1, 1, 1, 1, 1, 1, 1, 1, 1, 1, 1, 1, 1, 1, 1, 1, 1, 1, 1, 1, 1, 1, 1, 1, 1, 1, 1, 1, 1, 1, 1, 1, 1, 1, 1, 1, 1, 1, 1, 1, 1, 1, 1, 1, 1, 1, 1, 1, 1, 1, 1, 1, 1, 1, 0, 0, 1, 0, 1, 0, 1, 0, 1, 0, 1, 0, 1, 0, 1, 0, 1, 0, 1, 1, 0, 1, 1, 1, 0, 1, 1, 0, 1, 1, 0, 1, 1, 0, 1, 1, 1, 1, 1, 1, 1, 1, 1, 1, 1, 1, 1, 1, 1, 1, 1, 1, 1, 1, 1, 1, 1, 1, 1, 1, 1, 1, 1, 1, 1, 1, 1, 1, 1, 1, 1, 1, 1, 1, 1, 1, 1, 1, 1, 1, 1, 1, 1, 1, 1, 1, 1, 1, 1, 1, 1, 1, 1, 1, 1, 1, 1, 1, 1, 1, 1, 1, 1, 1, 1, 1, 1, 1, 1, 1, 1, 1, 1, 1, 1, 1, 1, 1, 0, 0, 1, 0, 0, 1, 0, 0, 1, 0, 0, 1, 1, 0, 0, 1, 0, 0, 1, 0, 0, 1, 0, 0, 1, 0, 0, 1, 0, 1, 1, 0, 1, 1, 0, 1, 1, 1, 1, 1, 1, 1, 1, 1, 1, 1, 1, 1, 1, 1, 1, 1, 1, 1, 1, 1, 1, 1, 1, 1, 1, 1, 1, 1, 1, 1, 1, 1, 1, 1, 1, 1, 1, 1, 1, 1, 1, 1, 1, 1, 1, 1, 1, 1, 1, 1, 1, 1, 1, 1, 1, 1, 1, 1, 1, 1, 1])
me_cube_001.polygons.foreach_set('material_index', [0, 0, 0, 0, 0, 0, 0, 0, 0, 0, 0, 0, 0, 0, 0, 0, 0, 0, 0, 0, 0, 0, 0, 0, 0, 0, 0, 0, 0, 0, 0, 0, 0, 0, 0, 0, 0, 0, 0, 0, 0, 0, 0, 0, 0, 0, 0, 0, 0, 0, 0, 0, 0, 0, 0, 0, 0, 0, 0, 0, 0, 0, 0, 0, 0, 0, 0, 0, 0, 0, 0, 0, 0, 0, 0, 0, 0, 0, 0, 0, 0, 0, 0, 0, 0, 0, 0, 0, 0, 0, 0, 0, 0, 0, 0, 0, 0, 0, 0, 0, 0, 0, 0, 0, 0, 0, 0, 0, 0, 0, 0, 0, 0, 0, 0, 0, 0, 0, 0, 0, 0, 0, 0, 0, 0, 0, 0, 0, 0, 0, 0, 0, 0, 0, 0, 0, 0, 0, 0, 0, 0, 0, 0, 0, 0, 0, 0, 0, 0, 0, 0, 0, 0, 0, 0, 0, 0, 0, 0, 0, 0, 0, 0, 0, 0, 0, 0, 0, 0, 0, 0, 0, 0, 0, 0, 0, 0, 0, 0, 0, 0, 0, 0, 0, 0, 0, 0, 0, 0, 0, 0, 0, 0, 0, 0, 0, 0, 0, 0, 0, 0, 0, 0, 0, 0, 0, 0, 0, 0, 0, 0, 0, 0, 0, 0, 0, 0, 0, 0, 0, 0, 0, 0, 0, 0, 0, 0, 0, 0, 0, 0, 0, 0, 0, 0, 0, 0, 0, 0, 0, 0, 0, 0, 0, 0, 0, 0, 0, 0, 0, 0, 0, 0, 0, 0, 0, 0, 0, 0, 0, 0, 0, 0, 0, 0, 0, 0, 0, 0, 0, 0, 0, 0, 0, 0, 0, 0, 0, 0, 0, 0, 0, 0, 0, 0, 0, 0, 0, 0, 0, 0, 0, 1, 0, 0, 1, 0, 1, 0, 1, 0, 1, 0, 1, 0, 1, 0, 1, 0, 1, 0, 1, 1, 0, 1, 1, 1, 0, 1, 1, 0, 1, 1, 0, 1, 1, 0, 1, 0, 0, 0, 0, 0, 0, 0, 0, 0, 0, 0, 0, 0, 0, 0, 0, 0, 0, 0, 0, 0, 0, 0, 0, 0, 0, 0, 0, 0, 0, 0, 0, 0, 0, 0, 0, 0, 0, 0, 0, 0, 0, 0, 0, 0, 0, 0, 0, 1, 1, 1, 1, 1, 1, 1, 1, 1, 1, 1, 1, 1, 1, 1, 1, 1, 1, 1, 1, 1, 1, 1, 1, 1, 1, 1, 1, 1, 1, 1, 1, 1, 1, 1, 0, 0, 1, 0, 0, 1, 0, 0, 1, 0, 0, 1, 1, 0, 0, 1, 0, 0, 1, 0, 0, 1, 0, 0, 1, 0, 0, 1, 0, 1, 1, 0, 1, 1, 0, 1, 1, 1, 1, 1, 1, 1, 1, 1, 1, 1, 1, 1, 1, 1, 1, 1, 1, 1, 1, 1, 1, 1, 1, 1, 1, 1, 1, 1, 1, 1, 1, 1, 1, 1, 1, 1, 1, 0, 0, 0, 0, 0, 0, 0, 0, 0, 0, 0, 0, 0, 0, 0, 0, 0, 0, 0, 0, 0, 0, 0, 0])
_uv = me_cube_001.uv_layers.new(name='UVMap')
_uv.uv.foreach_set('vector', [0.5824, 0.06217, 0.597, 0.06217, 0.597, 0.1224, 0.5824, 0.1224, 0.597, 0.2292, 0.5973, 0.2725, 0.5973, 0.2725, 0.597, 0.2292, 0.5824, 0.1224, 0.597, 0.1224, 0.597, 0.1787, 0.5824, 0.1787, 0.604, 0.3434, 0.6033, 0.3099, 0.6033, 0.3099, 0.604, 0.3434, 0.5672, 0.0, 0.5824, 0.0, 0.5824, 0.06217, 0.5672, 0.06217, 0.5824, 0.0, 0.597, 0.0, 0.597, 0.06217, 0.5824, 0.06217, 0.597, 0.1224, 0.597, 0.1787, 0.597, 0.1787, 0.597, 0.1224, 0.6111, 0.0, 0.625, 0.0, 0.625, 0.06217, 0.6111, 0.06217, 0.6111, 0.06217, 0.625, 0.06217, 0.625, 0.1224, 0.6111, 0.1224, 0.6111, 0.1224, 0.625, 0.1224, 0.625, 0.1787, 0.6111, 0.1787, 0.6111, 0.1787, 0.625, 0.1787, 0.625, 0.2292, 0.6111, 0.2292, 0.6111, 0.06217, 0.6111, 0.1224, 0.6111, 0.1224, 0.6111, 0.06217, 0.5824, 0.1787, 0.597, 0.1787, 0.597, 0.2292, 0.5824, 0.2292, 0.5672, 0.1787, 0.5824, 0.1787, 0.5824, 0.2292, 0.5672, 0.2292, 0.5672, 0.1224, 0.5824, 0.1224, 0.5824, 0.1787, 0.5672, 0.1787, 0.5672, 0.06217, 0.5824, 0.06217, 0.5824, 0.1224, 0.5672, 0.1224, 0.5135, 0.9063, 0.5333, 0.9063, 0.5333, 0.9375, 0.5135, 0.9375, 0.5333, 0.9063, 0.551, 0.9063, 0.551, 0.9375, 0.5333, 0.9375, 0.5135, 0.9375, 0.5333, 0.9375, 0.5333, 0.9688, 0.5135, 0.9688, 0.5333, 0.9375, 0.551, 0.9375, 0.551, 0.9688, 0.5333, 0.9688, 0.4908, 0.875, 0.5135, 0.875, 0.5135, 0.9063, 0.4908, 0.9063, 0.5135, 0.875, 0.5333, 0.875, 0.5333, 0.9063, 0.5135, 0.9063, 0.5333, 0.875, 0.551, 0.875, 0.551, 0.9063, 0.5333, 0.9063, 0.551, 0.875, 0.5672, 0.875, 0.5672, 0.9063, 0.551, 0.9063, 0.551, 0.9063, 0.5672, 0.9063, 0.5672, 0.9375, 0.551, 0.9375, 0.551, 0.9375, 0.5672, 0.9375, 0.5672, 0.9688, 0.551, 0.9688, 0.551, 0.9688, 0.5672, 0.9688, 0.5672, 1.0, 0.551, 1.0, 0.5333, 0.9688, 0.551, 0.9688, 0.551, 1.0, 0.5333, 1.0, 0.5135, 0.9688, 0.5333, 0.9688, 0.5333, 1.0, 0.5135, 1.0, 0.4908, 0.9688, 0.5135, 0.9688, 0.5135, 1.0, 0.4908, 1.0, 0.4908, 0.9375, 0.5135, 0.9375, 0.5135, 0.9688, 0.4908, 0.9688, 0.4908, 0.9063, 0.5135, 0.9063, 0.5135, 0.9375, 0.4908, 0.9375, 0.5824, 0.9063, 0.597, 0.9063, 0.597, 0.9375, 0.5824, 0.9375, 0.6033, 0.3099, 0.604, 0.3434, 0.604, 0.3434, 0.6033, 0.3099, 0.5824, 0.9375, 0.597, 0.9375, 0.597, 0.9688, 0.5824, 0.9688, 0.6033, 0.3099, 0.0, 0.0, 0.0, 0.0, 0.6033, 0.3099, 0.5672, 0.875, 0.5824, 0.875, 0.5824, 0.9063, 0.5672, 0.9063, 0.5824, 0.875, 0.597, 0.875, 0.597, 0.9063, 0.5824, 0.9063, 0.6111, 0.9375, 0.6111, 0.9688, 0.6111, 0.9688, 0.6111, 0.9375, 0.6111, 0.875, 0.625, 0.875, 0.625, 0.9063, 0.6111, 0.9062, 0.6111, 0.9062, 0.625, 0.9063, 0.625, 0.9375, 0.6111, 0.9375, 0.6111, 0.9375, 0.625, 0.9375, 0.625, 0.9688, 0.6111, 0.9688, 0.6111, 0.9688, 0.625, 0.9688, 0.625, 1.0, 0.6111, 1.0, 0.6111, 0.2725, 0.6111, 0.3099, 0.6111, 0.3099, 0.6111, 0.2725, 0.5824, 0.9688, 0.597, 0.9688, 0.597, 1.0, 0.5824, 1.0, 0.5672, 0.9688, 0.5824, 0.9688, 0.5824, 1.0, 0.5672, 1.0, 0.5672, 0.9375, 0.5824, 0.9375, 0.5824, 0.9688, 0.5672, 0.9688, 0.5672, 0.9063, 0.5824, 0.9063, 0.5824, 0.9375, 0.5672, 0.9375, 0.7812, 0.5625, 0.8125, 0.5625, 0.8125, 0.625, 0.7813, 0.625, 0.8125, 0.5625, 0.8438, 0.5625, 0.8438, 0.625, 0.8125, 0.625, 0.7813, 0.625, 0.8125, 0.625, 0.8125, 0.6875, 0.7813, 0.6875, 0.8125, 0.625, 0.8438, 0.625, 0.8438, 0.6875, 0.8125, 0.6875, 0.75, 0.5, 0.7813, 0.5, 0.7812, 0.5625, 0.75, 0.5625, 0.7813, 0.5, 0.8125, 0.5, 0.8125, 0.5625, 0.7812, 0.5625, 0.8125, 0.5, 0.8438, 0.5, 0.8438, 0.5625, 0.8125, 0.5625, 0.8438, 0.5, 0.875, 0.5, 0.875, 0.5625, 0.8438, 0.5625, 0.8438, 0.5625, 0.875, 0.5625, 0.875, 0.625, 0.8438, 0.625, 0.8438, 0.625, 0.875, 0.625, 0.875, 0.6875, 0.8438, 0.6875, 0.8438, 0.6875, 0.875, 0.6875, 0.875, 0.75, 0.8438, 0.75, 0.8125, 0.6875, 0.8438, 0.6875, 0.8438, 0.75, 0.8125, 0.75, 0.7813, 0.6875, 0.8125, 0.6875, 0.8125, 0.75, 0.7813, 0.75, 0.75, 0.6875, 0.7813, 0.6875, 0.7813, 0.75, 0.75, 0.75, 0.75, 0.625, 0.7813, 0.625, 0.7813, 0.6875, 0.75, 0.6875, 0.75, 0.5625, 0.7812, 0.5625, 0.7813, 0.625, 0.75, 0.625, 0.4061, 0.9063, 0.4363, 0.9063, 0.4363, 0.9375, 0.4061, 0.9375, 0.4363, 0.9063, 0.4649, 0.9063, 0.4649, 0.9375, 0.4363, 0.9375, 0.4061, 0.9375, 0.4363, 0.9375, 0.4363, 0.9688, 0.4061, 0.9688, 0.4363, 0.9375, 0.4649, 0.9375, 0.4649, 0.9688, 0.4363, 0.9688, 0.375, 0.875, 0.4061, 0.875, 0.4061, 0.9063, 0.375, 0.9063, 0.4061, 0.875, 0.4363, 0.875, 0.4363, 0.9063, 0.4061, 0.9063, 0.4363, 0.875, 0.4649, 0.875, 0.4649, 0.9063, 0.4363, 0.9063, 0.4649, 0.875, 0.4908, 0.875, 0.4908, 0.9063, 0.4649, 0.9063, 0.4649, 0.9063, 0.4908, 0.9063, 0.4908, 0.9375, 0.4649, 0.9375, 0.4649, 0.9375, 0.4908, 0.9375, 0.4908, 0.9688, 0.4649, 0.9688, 0.4649, 0.9688, 0.4908, 0.9688, 0.4908, 1.0, 0.4649, 1.0, 0.4363, 0.9688, 0.4649, 0.9688, 0.4649, 1.0, 0.4363, 1.0, 0.4061, 0.9688, 0.4363, 0.9688, 0.4363, 1.0, 0.4061, 1.0, 0.375, 0.9688, 0.4061, 0.9688, 0.4061, 1.0, 0.375, 1.0, 0.375, 0.9375, 0.4061, 0.9375, 0.4061, 0.9688, 0.375, 0.9688, 0.375, 0.9063, 0.4061, 0.9063, 0.4061, 0.9375, 0.375, 0.9375, 0.4061, 0.06217, 0.4363, 0.06217, 0.4363, 0.1224, 0.4061, 0.1224, 0.4363, 0.06217, 0.4649, 0.06217, 0.4649, 0.1224, 0.4363, 0.1224, 0.4061, 0.1224, 0.4363, 0.1224, 0.4363, 0.1787, 0.4061, 0.1787, 0.4363, 0.1224, 0.4649, 0.1224, 0.4649, 0.1787, 0.4363, 0.1787, 0.375, 0.0, 0.4061, 0.0, 0.4061, 0.06217, 0.375, 0.06217, 0.4061, 0.0, 0.4363, 0.0, 0.4363, 0.06217, 0.4061, 0.06217, 0.4363, 0.0, 0.4649, 0.0, 0.4649, 0.06217, 0.4363, 0.06217, 0.4649, 0.0, 0.4908, 0.0, 0.4908, 0.06217, 0.4649, 0.06217, 0.4649, 0.06217, 0.4908, 0.06217, 0.4908, 0.1224, 0.4649, 0.1224, 0.4649, 0.1224, 0.4908, 0.1224, 0.4908, 0.1787, 0.4649, 0.1787, 0.4649, 0.1787, 0.4908, 0.1787, 0.4908, 0.2145, 0.4649, 0.22, 0.4363, 0.1787, 0.4649, 0.1787, 0.4649, 0.22, 0.4467, 0.2292, 0.4363, 0.2292, 0.4061, 0.1787, 0.4363, 0.1787, 0.4363, 0.2292, 0.4061, 0.2292, 0.375, 0.1787, 0.4061, 0.1787, 0.4061, 0.2292, 0.375, 0.2292, 0.375, 0.1224, 0.4061, 0.1224, 0.4061, 0.1787, 0.375, 0.1787, 0.375, 0.06217, 0.4061, 0.06217, 0.4061, 0.1224, 0.375, 0.1224, 0.4061, 0.2725, 0.41, 0.2725, 0.4061, 0.2835, 0.375, 0.2292, 0.4061, 0.2292, 0.4061, 0.2725, 0.375, 0.2725, 0.4061, 0.2292, 0.4363, 0.2292, 0.4363, 0.2381, 0.41, 0.2725, 0.4061, 0.2725, 0.4363, 0.2292, 0.4467, 0.2292, 0.4363, 0.2381, 0.375, 0.3434, 0.397, 0.3434, 0.3967, 0.375, 0.375, 0.375, 0.375, 0.3099, 0.3998, 0.3099, 0.397, 0.3434, 0.375, 0.3434, 0.375, 0.2725, 0.4061, 0.2725, 0.4061, 0.2835, 0.3998, 0.3099, 0.375, 0.3099, 0.1563, 0.5625, 0.1875, 0.5625, 0.1875, 0.625, 0.1563, 0.625, 0.1875, 0.5625, 0.2188, 0.5625, 0.2188, 0.625, 0.1875, 0.625, 0.1563, 0.625, 0.1875, 0.625, 0.1875, 0.6875, 0.1563, 0.6875, 0.1875, 0.625, 0.2188, 0.625, 0.2188, 0.6875, 0.1875, 0.6875, 0.125, 0.5, 0.1563, 0.5, 0.1563, 0.5625, 0.125, 0.5625, 0.1563, 0.5, 0.1875, 0.5, 0.1875, 0.5625, 0.1563, 0.5625, 0.1875, 0.5, 0.2188, 0.5, 0.2188, 0.5625, 0.1875, 0.5625, 0.2188, 0.5, 0.25, 0.5, 0.25, 0.5625, 0.2188, 0.5625, 0.2188, 0.5625, 0.25, 0.5625, 0.25, 0.625, 0.2188, 0.625, 0.2188, 0.625, 0.25, 0.625, 0.25, 0.6875, 0.2188, 0.6875, 0.2188, 0.6875, 0.25, 0.6875, 0.25, 0.75, 0.2188, 0.75, 0.1875, 0.6875, 0.2188, 0.6875, 0.2188, 0.75, 0.1875, 0.75, 0.1563, 0.6875, 0.1875, 0.6875, 0.1875, 0.75, 0.1563, 0.75, 0.125, 0.6875, 0.1563, 0.6875, 0.1563, 0.75, 0.125, 0.75, 0.125, 0.625, 0.1563, 0.625, 0.1563, 0.6875, 0.125, 0.6875, 0.125, 0.5625, 0.1563, 0.5625, 0.1563, 0.625, 0.125, 0.625, 0.5135, 0.06217, 0.5333, 0.06217, 0.5333, 0.1224, 0.5135, 0.1224, 0.5333, 0.06217, 0.551, 0.06217, 0.551, 0.1224, 0.5333, 0.1224, 0.5135, 0.1224, 0.5333, 0.1224, 0.5333, 0.1787, 0.5135, 0.1787, 0.5333, 0.1224, 0.551, 0.1224, 0.551, 0.1787, 0.5333, 0.1787, 0.4908, 0.0, 0.5135, 0.0, 0.5135, 0.06217, 0.4908, 0.06217, 0.5135, 0.0, 0.5333, 0.0, 0.5333, 0.06217, 0.5135, 0.06217, 0.5333, 0.0, 0.551, 0.0, 0.551, 0.06217, 0.5333, 0.06217, 0.551, 0.0, 0.5672, 0.0, 0.5672, 0.06217, 0.551, 0.06217, 0.551, 0.06217, 0.5672, 0.06217, 0.5672, 0.1224, 0.551, 0.1224, 0.551, 0.1224, 0.5672, 0.1224, 0.5672, 0.1787, 0.551, 0.1787, 0.551, 0.1787, 0.5672, 0.1787, 0.5672, 0.2292, 0.5563, 0.2292, 0.551, 0.2263, 0.5333, 0.1787, 0.551, 0.1787, 0.551, 0.2263, 0.5333, 0.2192, 0.5135, 0.1787, 0.5333, 0.1787, 0.5333, 0.2192, 0.5135, 0.215, 0.4908, 0.1787, 0.5135, 0.1787, 0.5135, 0.215, 0.4908, 0.2145, 0.4908, 0.1224, 0.5135, 0.1224, 0.5135, 0.1787, 0.4908, 0.1787, 0.4908, 0.06217, 0.5135, 0.06217, 0.5135, 0.1224, 0.4908, 0.1224, 0.5672, 0.2292, 0.5824, 0.2292, 0.5824, 0.2513, 0.5672, 0.2373, 0.5824, 0.2292, 0.597, 0.2292, 0.5973, 0.2725, 0.5824, 0.2513, 0.6111, 0.9688, 0.6111, 0.9375, 0.6111, 0.9375, 0.6111, 0.9688, 0.6111, 0.2292, 0.625, 0.2292, 0.625, 0.2725, 0.6111, 0.2725, 0.6111, 0.2725, 0.625, 0.2725, 0.625, 0.3099, 0.6111, 0.3099, 0.6111, 0.3099, 0.625, 0.3099, 0.625, 0.3434, 0.6111, 0.3434, 0.6111, 0.3434, 0.625, 0.3434, 0.625, 0.375, 0.6111, 0.375, 0.5824, 0.06217, 0.5824, 0.1224, 0.597, 0.1224, 0.597, 0.06217, 0.5824, 0.1224, 0.5824, 0.1787, 0.597, 0.1787, 0.597, 0.1224, 0.6111, 0.3099, 0.6111, 0.2725, 0.6111, 0.2725, 0.6111, 0.3099, 0.6041, 0.375, 0.604, 0.3434, 0.604, 0.3434, 0.6041, 0.375, 0.5672, 0.0, 0.5672, 0.06217, 0.5824, 0.06217, 0.5824, 0.0, 0.5672, 0.06217, 0.5672, 0.1224, 0.5824, 0.1224, 0.5824, 0.06217, 0.5672, 0.1224, 0.5672, 0.1787, 0.5824, 0.1787, 0.5824, 0.1224, 0.5672, 0.1787, 0.5672, 0.2292, 0.5824, 0.2292, 0.5824, 0.1787, 0.5824, 0.1787, 0.5824, 0.2292, 0.597, 0.2292, 0.597, 0.1787, 0.597, 0.1224, 0.597, 0.06217, 0.597, 0.06217, 0.597, 0.1224, 0.6111, 0.1787, 0.6111, 0.2292, 0.625, 0.2292, 0.625, 0.1787, 0.6111, 0.1224, 0.6111, 0.1787, 0.625, 0.1787, 0.625, 0.1224, 0.6111, 0.06217, 0.6111, 0.1224, 0.625, 0.1224, 0.625, 0.06217, 0.6111, 0.0, 0.6111, 0.06217, 0.625, 0.06217, 0.625, 0.0, 0.597, 0.06217, 0.597, 0.1224, 0.597, 0.1224, 0.597, 0.06217, 0.5824, 0.0, 0.5824, 0.06217, 0.597, 0.06217, 0.597, 0.0, 0.5135, 0.9063, 0.5135, 0.9375, 0.5333, 0.9375, 0.5333, 0.9063, 0.5135, 0.9375, 0.5135, 0.9688, 0.5333, 0.9688, 0.5333, 0.9375, 0.5333, 0.9063, 0.5333, 0.9375, 0.551, 0.9375, 0.551, 0.9063, 0.5333, 0.9375, 0.5333, 0.9688, 0.551, 0.9688, 0.551, 0.9375, 0.4908, 0.875, 0.4908, 0.9063, 0.5135, 0.9063, 0.5135, 0.875, 0.4908, 0.9063, 0.4908, 0.9375, 0.5135, 0.9375, 0.5135, 0.9063, 0.4908, 0.9375, 0.4908, 0.9688, 0.5135, 0.9688, 0.5135, 0.9375, 0.4908, 0.9688, 0.4908, 1.0, 0.5135, 1.0, 0.5135, 0.9688, 0.5135, 0.9688, 0.5135, 1.0, 0.5333, 1.0, 0.5333, 0.9688, 0.5333, 0.9688, 0.5333, 1.0, 0.551, 1.0, 0.551, 0.9688, 0.551, 0.9688, 0.551, 1.0, 0.5672, 1.0, 0.5672, 0.9688, 0.551, 0.9375, 0.551, 0.9688, 0.5672, 0.9688, 0.5672, 0.9375, 0.551, 0.9063, 0.551, 0.9375, 0.5672, 0.9375, 0.5672, 0.9063, 0.551, 0.875, 0.551, 0.9063, 0.5672, 0.9063, 0.5672, 0.875, 0.5333, 0.875, 0.5333, 0.9063, 0.551, 0.9063, 0.551, 0.875, 0.5135, 0.875, 0.5135, 0.9063, 0.5333, 0.9063, 0.5333, 0.875, 0.5824, 0.9063, 0.5824, 0.9375, 0.597, 0.9375, 0.597, 0.9063, 0.5824, 0.9375, 0.5824, 0.9688, 0.597, 0.9688, 0.597, 0.9375, 0.597, 0.9688, 0.597, 0.9375, 0.597, 0.9375, 0.597, 0.9688, 0.6111, 0.9375, 0.6111, 0.9063, 0.6111, 0.9063, 0.6111, 0.9375, 0.5672, 0.875, 0.5672, 0.9063, 0.5824, 0.9063, 0.5824, 0.875, 0.5672, 0.9063, 0.5672, 0.9375, 0.5824, 0.9375, 0.5824, 0.9063, 0.5672, 0.9375, 0.5672, 0.9688, 0.5824, 0.9688, 0.5824, 0.9375, 0.5672, 0.9688, 0.5672, 1.0, 0.5824, 1.0, 0.5824, 0.9688, 0.5824, 0.9688, 0.5824, 1.0, 0.597, 1.0, 0.597, 0.9688, 0.6111, 0.2292, 0.6111, 0.1787, 0.6111, 0.1787, 0.6111, 0.2292, 0.6111, 0.9688, 0.6111, 1.0, 0.625, 1.0, 0.625, 0.9688, 0.6111, 0.9375, 0.6111, 0.9688, 0.625, 0.9688, 0.625, 0.9375, 0.6111, 0.9063, 0.6111, 0.9375, 0.625, 0.9375, 0.625, 0.9063, 0.6111, 0.875, 0.6111, 0.9063, 0.625, 0.9063, 0.625, 0.875, 0.5973, 0.2725, 0.597, 0.2292, 0.597, 0.2292, 0.5973, 0.2725, 0.5824, 0.875, 0.5824, 0.9063, 0.597, 0.9063, 0.597, 0.875, 0.7813, 0.5625, 0.7813, 0.625, 0.8125, 0.625, 0.8125, 0.5625, 0.7813, 0.625, 0.7813, 0.6875, 0.8125, 0.6875, 0.8125, 0.625, 0.8125, 0.5625, 0.8125, 0.625, 0.8438, 0.625, 0.8438, 0.5625, 0.8125, 0.625, 0.8125, 0.6875, 0.8438, 0.6875, 0.8438, 0.625, 0.75, 0.5, 0.75, 0.5625, 0.7813, 0.5625, 0.7813, 0.5, 0.75, 0.5625, 0.75, 0.625, 0.7813, 0.625, 0.7813, 0.5625, 0.75, 0.625, 0.75, 0.6875, 0.7813, 0.6875, 0.7813, 0.625, 0.75, 0.6875, 0.75, 0.75, 0.7813, 0.75, 0.7813, 0.6875, 0.7813, 0.6875, 0.7813, 0.75, 0.8125, 0.75, 0.8125, 0.6875, 0.8125, 0.6875, 0.8125, 0.75, 0.8438, 0.75, 0.8438, 0.6875, 0.8438, 0.6875, 0.8438, 0.75, 0.875, 0.75, 0.875, 0.6875, 0.8438, 0.625, 0.8438, 0.6875, 0.875, 0.6875, 0.875, 0.625, 0.8438, 0.5625, 0.8438, 0.625, 0.875, 0.625, 0.875, 0.5625, 0.8438, 0.5, 0.8438, 0.5625, 0.875, 0.5625, 0.875, 0.5, 0.8125, 0.5, 0.8125, 0.5625, 0.8438, 0.5625, 0.8438, 0.5, 0.7813, 0.5, 0.7813, 0.5625, 0.8125, 0.5625, 0.8125, 0.5, 0.4061, 0.9063, 0.4061, 0.9375, 0.4363, 0.9375, 0.4363, 0.9063, 0.4061, 0.9375, 0.4061, 0.9688, 0.4363, 0.9688, 0.4363, 0.9375, 0.4363, 0.9063, 0.4363, 0.9375, 0.4649, 0.9375, 0.4649, 0.9063, 0.4363, 0.9375, 0.4363, 0.9688, 0.4649, 0.9688, 0.4649, 0.9375, 0.375, 0.875, 0.375, 0.9063, 0.4061, 0.9063, 0.4061, 0.875, 0.375, 0.9063, 0.375, 0.9375, 0.4061, 0.9375, 0.4061, 0.9063, 0.375, 0.9375, 0.375, 0.9688, 0.4061, 0.9688, 0.4061, 0.9375, 0.375, 0.9688, 0.375, 1.0, 0.4061, 1.0, 0.4061, 0.9688, 0.4061, 0.9688, 0.4061, 1.0, 0.4363, 1.0, 0.4363, 0.9688, 0.4363, 0.9688, 0.4363, 1.0, 0.4649, 1.0, 0.4649, 0.9688, 0.4649, 0.9688, 0.4649, 1.0, 0.4908, 1.0, 0.4908, 0.9688, 0.4649, 0.9375, 0.4649, 0.9688, 0.4908, 0.9688, 0.4908, 0.9375, 0.4649, 0.9063, 0.4649, 0.9375, 0.4908, 0.9375, 0.4908, 0.9063, 0.4649, 0.875, 0.4649, 0.9063, 0.4908, 0.9063, 0.4908, 0.875, 0.4363, 0.875, 0.4363, 0.9063, 0.4649, 0.9063, 0.4649, 0.875, 0.4061, 0.875, 0.4061, 0.9063, 0.4363, 0.9063, 0.4363, 0.875, 0.4061, 0.06217, 0.4061, 0.1224, 0.4363, 0.1224, 0.4363, 0.06217, 0.4061, 0.1224, 0.4061, 0.1787, 0.4363, 0.1787, 0.4363, 0.1224, 0.4363, 0.06217, 0.4363, 0.1224, 0.4649, 0.1224, 0.4649, 0.06217, 0.4363, 0.1224, 0.4363, 0.1787, 0.4649, 0.1787, 0.4649, 0.1224, 0.375, 0.0, 0.375, 0.06217, 0.4061, 0.06217, 0.4061, 0.0, 0.375, 0.06217, 0.375, 0.1224, 0.4061, 0.1224, 0.4061, 0.06217, 0.375, 0.1224, 0.375, 0.1787, 0.4061, 0.1787, 0.4061, 0.1224, 0.375, 0.1787, 0.375, 0.2292, 0.4061, 0.2292, 0.4061, 0.1787, 0.4061, 0.1787, 0.4061, 0.2292, 0.4363, 0.2292, 0.4363, 0.1787, 0.4363, 0.1787, 0.4363, 0.2292, 0.4467, 0.2292, 0.4649, 0.22, 0.4649, 0.1787, 0.4649, 0.1787, 0.4649, 0.22, 0.4908, 0.2145, 0.4908, 0.1787, 0.4649, 0.1224, 0.4649, 0.1787, 0.4908, 0.1787, 0.4908, 0.1224, 0.4649, 0.06217, 0.4649, 0.1224, 0.4908, 0.1224, 0.4908, 0.06217, 0.4649, 0.0, 0.4649, 0.06217, 0.4908, 0.06217, 0.4908, 0.0, 0.4363, 0.0, 0.4363, 0.06217, 0.4649, 0.06217, 0.4649, 0.0, 0.4061, 0.0, 0.4061, 0.06217, 0.4363, 0.06217, 0.4363, 0.0, 0.4061, 0.2725, 0.4061, 0.2835, 0.41, 0.2725, 0.375, 0.2292, 0.375, 0.2725, 0.4061, 0.2725, 0.4061, 0.2292, 0.375, 0.2725, 0.375, 0.3099, 0.3998, 0.3099, 0.4061, 0.2835, 0.4061, 0.2725, 0.375, 0.3099, 0.375, 0.3434, 0.397, 0.3434, 0.3998, 0.3099, 0.375, 0.3434, 0.375, 0.375, 0.3967, 0.375, 0.397, 0.3434, 0.4363, 0.2292, 0.4363, 0.2381, 0.4467, 0.2292, 0.4061, 0.2292, 0.4061, 0.2725, 0.41, 0.2725, 0.4363, 0.2381, 0.4363, 0.2292, 0.1562, 0.5625, 0.1562, 0.625, 0.1875, 0.625, 0.1875, 0.5625, 0.1562, 0.625, 0.1562, 0.6875, 0.1875, 0.6875, 0.1875, 0.625, 0.1875, 0.5625, 0.1875, 0.625, 0.2188, 0.625, 0.2188, 0.5625, 0.1875, 0.625, 0.1875, 0.6875, 0.2188, 0.6875, 0.2188, 0.625, 0.125, 0.5, 0.125, 0.5625, 0.1562, 0.5625, 0.1563, 0.5, 0.125, 0.5625, 0.125, 0.625, 0.1562, 0.625, 0.1562, 0.5625, 0.125, 0.625, 0.125, 0.6875, 0.1562, 0.6875, 0.1562, 0.625, 0.125, 0.6875, 0.125, 0.75, 0.1563, 0.75, 0.1562, 0.6875, 0.1562, 0.6875, 0.1563, 0.75, 0.1875, 0.75, 0.1875, 0.6875, 0.1875, 0.6875, 0.1875, 0.75, 0.2188, 0.75, 0.2188, 0.6875, 0.2188, 0.6875, 0.2188, 0.75, 0.25, 0.75, 0.25, 0.6875, 0.2188, 0.625, 0.2188, 0.6875, 0.25, 0.6875, 0.25, 0.625, 0.2188, 0.5625, 0.2188, 0.625, 0.25, 0.625, 0.25, 0.5625, 0.2188, 0.5, 0.2188, 0.5625, 0.25, 0.5625, 0.25, 0.5, 0.1875, 0.5, 0.1875, 0.5625, 0.2188, 0.5625, 0.2188, 0.5, 0.1563, 0.5, 0.1562, 0.5625, 0.1875, 0.5625, 0.1875, 0.5, 0.5135, 0.06217, 0.5135, 0.1224, 0.5333, 0.1224, 0.5333, 0.06217, 0.5135, 0.1224, 0.5135, 0.1787, 0.5333, 0.1787, 0.5333, 0.1224, 0.5333, 0.06217, 0.5333, 0.1224, 0.551, 0.1224, 0.551, 0.06217, 0.5333, 0.1224, 0.5333, 0.1787, 0.551, 0.1787, 0.551, 0.1224, 0.4908, 0.0, 0.4908, 0.06217, 0.5135, 0.06217, 0.5135, 0.0, 0.4908, 0.06217, 0.4908, 0.1224, 0.5135, 0.1224, 0.5135, 0.06217, 0.4908, 0.1224, 0.4908, 0.1787, 0.5135, 0.1787, 0.5135, 0.1224, 0.4908, 0.1787, 0.4908, 0.2145, 0.5135, 0.215, 0.5135, 0.1787, 0.5135, 0.1787, 0.5135, 0.215, 0.5333, 0.2192, 0.5333, 0.1787, 0.5333, 0.1787, 0.5333, 0.2192, 0.551, 0.2263, 0.551, 0.1787, 0.551, 0.1787, 0.551, 0.2263, 0.5563, 0.2292, 0.5672, 0.2292, 0.5672, 0.1787, 0.551, 0.1224, 0.551, 0.1787, 0.5672, 0.1787, 0.5672, 0.1224, 0.551, 0.06217, 0.551, 0.1224, 0.5672, 0.1224, 0.5672, 0.06217, 0.551, 0.0, 0.551, 0.06217, 0.5672, 0.06217, 0.5672, 0.0, 0.5333, 0.0, 0.5333, 0.06217, 0.551, 0.06217, 0.551, 0.0, 0.5135, 0.0, 0.5135, 0.06217, 0.5333, 0.06217, 0.5333, 0.0, 0.5672, 0.2292, 0.5672, 0.2373, 0.5824, 0.2513, 0.5824, 0.2292, 0.6111, 0.3434, 0.6111, 0.375, 0.625, 0.375, 0.625, 0.3434, 0.6111, 0.3099, 0.6111, 0.3434, 0.625, 0.3434, 0.625, 0.3099, 0.6111, 0.2725, 0.6111, 0.3099, 0.625, 0.3099, 0.625, 0.2725, 0.6111, 0.2292, 0.6111, 0.2725, 0.625, 0.2725, 0.625, 0.2292, 0.597, 0.875, 0.597, 0.9063, 0.597, 0.9063, 0.597, 0.875, 0.5824, 0.2292, 0.5824, 0.2513, 0.5973, 0.2725, 0.597, 0.2292, 0.5563, 0.2292, 0.5672, 0.2373, 0.5672, 0.2292, 0.5672, 0.2373, 0.5563, 0.2292, 0.5672, 0.2292, 0.6111, 0.0, 0.6111, 0.06217, 0.6111, 0.06217, 0.6111, 0.0, 0.597, 0.1787, 0.597, 0.2292, 0.597, 0.2292, 0.597, 0.1787, 0.597, 1.0, 0.597, 0.9688, 0.597, 0.9688, 0.597, 1.0, 0.6111, 0.9063, 0.6111, 0.875, 0.6111, 0.875, 0.6111, 0.9063, 0.597, 0.06217, 0.597, 0.0, 0.597, 0.0, 0.597, 0.06217, 0.6111, 0.9688, 0.6111, 1.0, 0.6111, 1.0, 0.6111, 0.9688, 0.397, 0.3434, 0.3998, 0.3099, 0.3998, 0.3099, 0.397, 0.3434, 0.0, 0.0, 0.0, 0.0, 0.0, 0.0, 0.0, 0.0, 0.0, 0.0, 0.0, 0.0, 0.0, 0.0, 0.0, 0.0, 0.5672, 0.2373, 0.5563, 0.2292, 0.5563, 0.2292, 0.5672, 0.2373, 0.0, 0.0, 0.0, 0.0, 0.0, 0.0, 0.0, 0.0, 0.4467, 0.2292, 0.4649, 0.22, 0.4649, 0.22, 0.4467, 0.2292, 0.0, 0.0, 0.0, 0.0, 0.0, 0.0, 0.0, 0.0, 0.3998, 0.3099, 0.4061, 0.2835, 0.4061, 0.2835, 0.3998, 0.3099, 0.0, 0.0, 0.0, 0.0, 0.0, 0.0, 0.0, 0.0, 0.4363, 0.2381, 0.4467, 0.2292, 0.4467, 0.2292, 0.4363, 0.2381, 0.0, 0.0, 0.0, 0.0, 0.0, 0.0, 0.0, 0.0, 0.551, 0.2263, 0.5563, 0.2292, 0.5563, 0.2292, 0.551, 0.2263, 0.0, 0.0, 0.0, 0.0, 0.0, 0.0, 0.0, 0.0, 0.5563, 0.2292, 0.5672, 0.2373, 0.5672, 0.2373, 0.5563, 0.2292, 0.0, 0.0, 0.0, 0.0, 0.0, 0.0, 0.0, 0.0, 0.5672, 0.2373, 0.5824, 0.2513, 0.5824, 0.2513, 0.5672, 0.2373, 0.0, 0.0, 0.0, 0.0, 0.0, 0.0, 0.0, 0.0, 0.6033, 0.3099, 0.604, 0.3434, 0.604, 0.3434, 0.6033, 0.3099, 0.0, 0.0, 0.0, 0.0, 0.0, 0.0, 0.0, 0.0, 0.4363, 0.2381, 0.41, 0.2725, 0.41, 0.2725, 0.4363, 0.2381, 0.604, 0.3434, 0.6041, 0.375, 0.6041, 0.375, 0.604, 0.3434, 0.0, 0.0, 0.0, 0.0, 0.0, 0.0, 0.0, 0.0, 0.5563, 0.2292, 0.551, 0.2263, 0.551, 0.2263, 0.5563, 0.2292, 0.4908, 0.2145, 0.5135, 0.215, 0.5135, 0.215, 0.4908, 0.2145, 0.4467, 0.2292, 0.4363, 0.2381, 0.4363, 0.2381, 0.4467, 0.2292, 0.0, 0.0, 0.0, 0.0, 0.0, 0.0, 0.0, 0.0, 0.3967, 0.375, 0.397, 0.3434, 0.397, 0.3434, 0.3967, 0.375, 0.4649, 0.22, 0.4467, 0.2292, 0.4467, 0.2292, 0.4649, 0.22, 0.0, 0.0, 0.0, 0.0, 0.0, 0.0, 0.0, 0.0, 0.3998, 0.3099, 0.397, 0.3434, 0.397, 0.3434, 0.3998, 0.3099, 0.4908, 0.2145, 0.4649, 0.22, 0.4649, 0.22, 0.4908, 0.2145, 0.0, 0.0, 0.0, 0.0, 0.0, 0.0, 0.0, 0.0, 0.5824, 0.2513, 0.5672, 0.2373, 0.5672, 0.2373, 0.5824, 0.2513, 0.5135, 0.215, 0.4908, 0.2145, 0.4908, 0.2145, 0.5135, 0.215, 0.0, 0.0, 0.0, 0.0, 0.0, 0.0, 0.0, 0.0, 0.0, 0.0, 0.6033, 0.3099, 0.6033, 0.3099, 0.0, 0.0, 0.597, 0.06217, 0.6111, 0.06217, 0.6111, 0.1224, 0.597, 0.1224, 0.597, 0.1224, 0.6111, 0.1224, 0.6111, 0.1787, 0.597, 0.1787, 0.597, 0.0, 0.6111, 0.0, 0.6111, 0.06217, 0.597, 0.06217, 0.597, 0.1787, 0.6111, 0.1787, 0.6111, 0.2292, 0.597, 0.2292, 0.597, 0.9063, 0.6111, 0.9062, 0.6111, 0.9375, 0.597, 0.9375, 0.597, 0.9375, 0.6111, 0.9375, 0.6111, 0.9688, 0.597, 0.9688, 0.597, 0.875, 0.6111, 0.875, 0.6111, 0.9062, 0.597, 0.9063, 0.597, 0.9688, 0.6111, 0.9688, 0.6111, 1.0, 0.597, 1.0, 0.597, 0.2292, 0.6111, 0.2292, 0.6111, 0.2725, 0.5973, 0.2725, 0.597, 0.06217, 0.597, 0.1224, 0.6111, 0.1224, 0.6111, 0.06217, 0.597, 0.1224, 0.597, 0.1787, 0.6111, 0.1787, 0.6111, 0.1224, 0.597, 0.1787, 0.597, 0.2292, 0.6111, 0.2292, 0.6111, 0.1787, 0.597, 0.0, 0.597, 0.06217, 0.6111, 0.06217, 0.6111, 0.0, 0.597, 0.9063, 0.597, 0.9375, 0.6111, 0.9375, 0.6111, 0.9063, 0.597, 0.9375, 0.597, 0.9688, 0.6111, 0.9688, 0.6111, 0.9375, 0.597, 0.9688, 0.597, 1.0, 0.6111, 1.0, 0.6111, 0.9688, 0.597, 0.875, 0.597, 0.9063, 0.6111, 0.9063, 0.6111, 0.875, 0.597, 0.2292, 0.5973, 0.2725, 0.6111, 0.2725, 0.6111, 0.2292, 0.5973, 0.2725, 0.6033, 0.3099, 0.6111, 0.3099, 0.6111, 0.2725, 0.6033, 0.3099, 0.604, 0.3434, 0.6111, 0.3434, 0.6111, 0.3099, 0.604, 0.3434, 0.6041, 0.375, 0.6111, 0.375, 0.6111, 0.3434, 0.6041, 0.375, 0.604, 0.3434, 0.6111, 0.3434, 0.6111, 0.375, 0.604, 0.3434, 0.6033, 0.3099, 0.6111, 0.3099, 0.6111, 0.3434, 0.6111, 0.2725, 0.6111, 0.3099, 0.6033, 0.3099, 0.0, 0.0, 0.6111, 0.3434, 0.6111, 0.3099, 0.6111, 0.3099, 0.6111, 0.3434, 0.6111, 0.1787, 0.6111, 0.2292, 0.6111, 0.2292, 0.6111, 0.1787, 0.5973, 0.2725, 0.6033, 0.3099, 0.6033, 0.3099, 0.5973, 0.2725, 0.6111, 0.375, 0.6111, 0.3434, 0.6111, 0.3434, 0.6111, 0.375, 0.6111, 0.3099, 0.6111, 0.3434, 0.6111, 0.3434, 0.6111, 0.3099, 0.597, 0.2292, 0.597, 0.1787, 0.597, 0.1787, 0.597, 0.2292, 0.6111, 0.06217, 0.6111, 0.0, 0.6111, 0.0, 0.6111, 0.06217, 0.6111, 0.2292, 0.6111, 0.2725, 0.6111, 0.2725, 0.6111, 0.2292, 0.597, 0.0, 0.597, 0.06217, 0.597, 0.06217, 0.597, 0.0, 0.597, 0.9063, 0.597, 0.875, 0.597, 0.875, 0.597, 0.9063, 0.6111, 0.1224, 0.6111, 0.06217, 0.6111, 0.06217, 0.6111, 0.1224, 0.597, 0.1787, 0.597, 0.1224, 0.597, 0.1224, 0.597, 0.1787, 0.597, 0.9688, 0.597, 1.0, 0.597, 1.0, 0.597, 0.9688, 0.6111, 0.875, 0.6111, 0.9062, 0.6111, 0.9062, 0.6111, 0.875, 0.6111, 0.1787, 0.6111, 0.1224, 0.6111, 0.1224, 0.6111, 0.1787, 0.6111, 0.1224, 0.6111, 0.1787, 0.6111, 0.1787, 0.6111, 0.1224, 0.6111, 0.2725, 0.6111, 0.2292, 0.6111, 0.2292, 0.6111, 0.2725, 0.6111, 1.0, 0.6111, 0.9688, 0.6111, 0.9688, 0.6111, 1.0, 0.6111, 0.3434, 0.6111, 0.375, 0.6111, 0.375, 0.6111, 0.3434, 0.597, 0.9063, 0.597, 0.9375, 0.597, 0.9375, 0.597, 0.9063, 0.597, 0.9375, 0.597, 0.9063, 0.597, 0.9063, 0.597, 0.9375, 0.604, 0.3434, 0.6041, 0.375, 0.6041, 0.375, 0.604, 0.3434, 0.597, 0.9375, 0.597, 0.9688, 0.597, 0.9688, 0.597, 0.9375, 0.6111, 0.9062, 0.6111, 0.9375, 0.6111, 0.9375, 0.6111, 0.9062, 0.3998, 0.3099, 0.4061, 0.2835, 0.4061, 0.2835, 0.3998, 0.3099, 0.5672, 0.2373, 0.5824, 0.2513, 0.5824, 0.2513, 0.5672, 0.2373, 0.4649, 0.22, 0.4467, 0.2292, 0.4467, 0.2292, 0.4649, 0.22, 0.6041, 0.375, 0.604, 0.3434, 0.604, 0.3434, 0.6041, 0.375, 0.6033, 0.3099, 0.5973, 0.2725, 0.5973, 0.2725, 0.6033, 0.3099, 0.5563, 0.2292, 0.5672, 0.2373, 0.5672, 0.2373, 0.5563, 0.2292, 0.41, 0.2725, 0.4061, 0.2835, 0.4061, 0.2835, 0.41, 0.2725, 0.4363, 0.2381, 0.41, 0.2725, 0.41, 0.2725, 0.4363, 0.2381, 0.5333, 0.2192, 0.5135, 0.215, 0.5135, 0.215, 0.5333, 0.2192, 0.3967, 0.375, 0.397, 0.3434, 0.397, 0.3434, 0.3967, 0.375, 0.5333, 0.2192, 0.551, 0.2263, 0.551, 0.2263, 0.5333, 0.2192, 0.4061, 0.2835, 0.41, 0.2725, 0.41, 0.2725, 0.4061, 0.2835, 0.551, 0.2263, 0.5333, 0.2192, 0.5333, 0.2192, 0.551, 0.2263, 0.0, 0.0, 0.6033, 0.3099, 0.6033, 0.3099, 0.0, 0.0, 0.5824, 0.2513, 0.5973, 0.2725, 0.5973, 0.2725, 0.5824, 0.2513, 0.6041, 0.375, 0.604, 0.3434, 0.604, 0.3434, 0.6041, 0.375, 0.6033, 0.3099, 0.604, 0.3434, 0.604, 0.3434, 0.6033, 0.3099, 0.4649, 0.22, 0.4908, 0.2145, 0.4908, 0.2145, 0.4649, 0.22, 0.3998, 0.3099, 0.397, 0.3434, 0.397, 0.3434, 0.3998, 0.3099, 0.5824, 0.2513, 0.5672, 0.2373, 0.5672, 0.2373, 0.5824, 0.2513, 0.397, 0.3434, 0.3967, 0.375, 0.3967, 0.375, 0.397, 0.3434, 0.551, 0.2263, 0.5563, 0.2292, 0.5563, 0.2292, 0.551, 0.2263, 0.4061, 0.2835, 0.3998, 0.3099, 0.3998, 0.3099, 0.4061, 0.2835, 0.41, 0.2725, 0.4363, 0.2381, 0.4363, 0.2381, 0.41, 0.2725, 0.5973, 0.2725, 0.5824, 0.2513, 0.5824, 0.2513, 0.5973, 0.2725, 0.4363, 0.2381, 0.4467, 0.2292, 0.4467, 0.2292, 0.4363, 0.2381, 0.4467, 0.2292, 0.4363, 0.2381, 0.4363, 0.2381, 0.4467, 0.2292, 0.4061, 0.2835, 0.41, 0.2725, 0.41, 0.2725, 0.4061, 0.2835, 0.5563, 0.2292, 0.551, 0.2263, 0.551, 0.2263, 0.5563, 0.2292, 0.397, 0.3434, 0.3998, 0.3099, 0.3998, 0.3099, 0.397, 0.3434, 0.4908, 0.2145, 0.5135, 0.215, 0.5135, 0.215, 0.4908, 0.2145, 0.5135, 0.215, 0.4908, 0.2145, 0.4908, 0.2145, 0.5135, 0.215, 0.397, 0.3434, 0.3967, 0.375, 0.3967, 0.375, 0.397, 0.3434, 0.604, 0.3434, 0.6033, 0.3099, 0.6033, 0.3099, 0.604, 0.3434, 0.4908, 0.2145, 0.4649, 0.22, 0.4649, 0.22, 0.4908, 0.2145, 0.0, 0.0, 0.0, 0.0, 0.0, 0.0, 0.0, 0.0, 0.0, 0.0, 0.0, 0.0, 0.0, 0.0, 0.0, 0.0, 0.5333, 0.2192, 0.551, 0.2263, 0.551, 0.2263, 0.5333, 0.2192, 0.0, 0.0, 0.0, 0.0, 0.0, 0.0, 0.0, 0.0, 0.0, 0.0, 0.0, 0.0, 0.0, 0.0, 0.0, 0.0, 0.4649, 0.22, 0.4908, 0.2145, 0.4908, 0.2145, 0.4649, 0.22, 0.0, 0.0, 0.0, 0.0, 0.0, 0.0, 0.0, 0.0, 0.0, 0.0, 0.0, 0.0, 0.0, 0.0, 0.0, 0.0, 0.4467, 0.2292, 0.4649, 0.22, 0.4649, 0.22, 0.4467, 0.2292, 0.0, 0.0, 0.0, 0.0, 0.0, 0.0, 0.0, 0.0, 0.0, 0.0, 0.0, 0.0, 0.0, 0.0, 0.0, 0.0, 0.41, 0.2725, 0.4363, 0.2381, 0.4363, 0.2381, 0.41, 0.2725, 0.5824, 0.2513, 0.5973, 0.2725, 0.5973, 0.2725, 0.5824, 0.2513, 0.0, 0.0, 0.0, 0.0, 0.0, 0.0, 0.0, 0.0, 0.0, 0.0, 0.0, 0.0, 0.0, 0.0, 0.0, 0.0, 0.604, 0.3434, 0.6041, 0.375, 0.6041, 0.375, 0.604, 0.3434, 0.0, 0.0, 0.0, 0.0, 0.0, 0.0, 0.0, 0.0, 0.0, 0.0, 0.0, 0.0, 0.0, 0.0, 0.0, 0.0, 0.6033, 0.3099, 0.5973, 0.2725, 0.5973, 0.2725, 0.6033, 0.3099, 0.0, 0.0, 0.0, 0.0, 0.0, 0.0, 0.0, 0.0, 0.0, 0.0, 0.0, 0.0, 0.0, 0.0, 0.0, 0.0, 0.41, 0.2725, 0.4061, 0.2835, 0.4061, 0.2835, 0.41, 0.2725, 0.0, 0.0, 0.0, 0.0, 0.0, 0.0, 0.0, 0.0, 0.0, 0.0, 0.0, 0.0, 0.0, 0.0, 0.0, 0.0, 0.4061, 0.2835, 0.3998, 0.3099, 0.3998, 0.3099, 0.4061, 0.2835, 0.0, 0.0, 0.0, 0.0, 0.0, 0.0, 0.0, 0.0, 0.0, 0.0, 0.0, 0.0, 0.0, 0.0, 0.0, 0.0, 0.5973, 0.2725, 0.5824, 0.2513, 0.5824, 0.2513, 0.5973, 0.2725, 0.0, 0.0, 0.0, 0.0, 0.0, 0.0, 0.0, 0.0, 0.551, 0.2263, 0.5333, 0.2192, 0.5333, 0.2192, 0.551, 0.2263, 0.5135, 0.215, 0.5333, 0.2192, 0.5333, 0.2192, 0.5135, 0.215, 0.0, 0.0, 0.0, 0.0, 0.0, 0.0, 0.0, 0.0, 0.5672, 0.2373, 0.5563, 0.2292, 0.5563, 0.2292, 0.5672, 0.2373, 0.604, 0.3434, 0.6033, 0.3099, 0.6033, 0.3099, 0.604, 0.3434, 0.0, 0.0, 0.0, 0.0, 0.0, 0.0, 0.0, 0.0, 0.5333, 0.2192, 0.5135, 0.215, 0.5135, 0.215, 0.5333, 0.2192, 0.5135, 0.215, 0.5333, 0.2192, 0.5333, 0.2192, 0.5135, 0.215, 0.604, 0.3434, 0.6041, 0.375, 0.6041, 0.375, 0.604, 0.3434, 0.5973, 0.2725, 0.5824, 0.2513, 0.5824, 0.2513, 0.5973, 0.2725, 0.5824, 0.2513, 0.5973, 0.2725, 0.5973, 0.2725, 0.5824, 0.2513, 0.3998, 0.3099, 0.4061, 0.2835, 0.4061, 0.2835, 0.3998, 0.3099, 0.3967, 0.375, 0.397, 0.3434, 0.397, 0.3434, 0.3967, 0.375, 0.5563, 0.2292, 0.551, 0.2263, 0.551, 0.2263, 0.5563, 0.2292, 0.4363, 0.2381, 0.41, 0.2725, 0.41, 0.2725, 0.4363, 0.2381, 0.6033, 0.3099, 0.0, 0.0, 0.0, 0.0, 0.6033, 0.3099, 0.5135, 0.215, 0.4908, 0.2145, 0.4908, 0.2145, 0.5135, 0.215, 0.6041, 0.375, 0.604, 0.3434, 0.604, 0.3434, 0.6041, 0.375, 0.604, 0.3434, 0.6033, 0.3099, 0.6033, 0.3099, 0.604, 0.3434, 0.5824, 0.2513, 0.5672, 0.2373, 0.5672, 0.2373, 0.5824, 0.2513, 0.5672, 0.2373, 0.5563, 0.2292, 0.5563, 0.2292, 0.5672, 0.2373, 0.5563, 0.2292, 0.551, 0.2263, 0.551, 0.2263, 0.5563, 0.2292, 0.4363, 0.2381, 0.41, 0.2725, 0.41, 0.2725, 0.4363, 0.2381, 0.41, 0.2725, 0.4061, 0.2835, 0.4061, 0.2835, 0.41, 0.2725, 0.3998, 0.3099, 0.397, 0.3434, 0.397, 0.3434, 0.3998, 0.3099, 0.3967, 0.375, 0.397, 0.3434, 0.397, 0.3434, 0.3967, 0.375, 0.4061, 0.2835, 0.3998, 0.3099, 0.3998, 0.3099, 0.4061, 0.2835, 0.5333, 0.2192, 0.551, 0.2263, 0.551, 0.2263, 0.5333, 0.2192, 0.4649, 0.22, 0.4908, 0.2145, 0.4908, 0.2145, 0.4649, 0.22, 0.4649, 0.22, 0.4467, 0.2292, 0.4467, 0.2292, 0.4649, 0.22, 0.4467, 0.2292, 0.4363, 0.2381, 0.4363, 0.2381, 0.4467, 0.2292, 0.604, 0.3434, 0.6033, 0.3099, 0.6033, 0.3099, 0.604, 0.3434, 0.5973, 0.2725, 0.6033, 0.3099, 0.6033, 0.3099, 0.5973, 0.2725, 0.4061, 0.2835, 0.41, 0.2725, 0.41, 0.2725, 0.4061, 0.2835, 0.397, 0.3434, 0.3998, 0.3099, 0.3998, 0.3099, 0.397, 0.3434, 0.5672, 0.2373, 0.5824, 0.2513, 0.5824, 0.2513, 0.5672, 0.2373, 0.5333, 0.2192, 0.551, 0.2263, 0.551, 0.2263, 0.5333, 0.2192, 0.5672, 0.2373, 0.5563, 0.2292, 0.5563, 0.2292, 0.5672, 0.2373, 0.5135, 0.215, 0.5333, 0.2192, 0.5333, 0.2192, 0.5135, 0.215, 0.4908, 0.2145, 0.5135, 0.215, 0.5135, 0.215, 0.4908, 0.2145, 0.4908, 0.2145, 0.4649, 0.22, 0.4649, 0.22, 0.4908, 0.2145, 0.4467, 0.2292, 0.4649, 0.22, 0.4649, 0.22, 0.4467, 0.2292, 0.4363, 0.2381, 0.4467, 0.2292, 0.4467, 0.2292, 0.4363, 0.2381, 0.5135, 0.215, 0.5333, 0.2192, 0.5333, 0.2192, 0.5135, 0.215, 0.6111, 0.1224, 0.6111, 0.1787, 0.597, 0.1787, 0.597, 0.1224, 0.6111, 0.1787, 0.6111, 0.2292, 0.597, 0.2292, 0.597, 0.1787, 0.6111, 0.2292, 0.6111, 0.2725, 0.5973, 0.2725, 0.597, 0.2292, 0.6111, 0.2725, 0.6111, 0.3099, 0.6033, 0.3099, 0.0, 0.0, 0.6111, 0.3099, 0.6111, 0.3434, 0.604, 0.3434, 0.6033, 0.3099, 0.6111, 0.3434, 0.6111, 0.375, 0.6041, 0.375, 0.604, 0.3434, 0.6111, 0.375, 0.6111, 0.3434, 0.604, 0.3434, 0.6041, 0.375, 0.6111, 0.3434, 0.6111, 0.3099, 0.6033, 0.3099, 0.604, 0.3434, 0.6111, 0.3099, 0.6111, 0.2725, 0.5973, 0.2725, 0.6033, 0.3099, 0.6111, 0.2725, 0.6111, 0.2292, 0.597, 0.2292, 0.5973, 0.2725, 0.6111, 0.2292, 0.6111, 0.1787, 0.597, 0.1787, 0.597, 0.2292, 0.6111, 0.1787, 0.6111, 0.1224, 0.597, 0.1224, 0.597, 0.1787, 0.6111, 0.1224, 0.6111, 0.06217, 0.597, 0.06217, 0.597, 0.1224, 0.6111, 0.06217, 0.6111, 0.0, 0.597, 0.0, 0.597, 0.06217, 0.6111, 1.0, 0.6111, 0.9688, 0.597, 0.9688, 0.597, 1.0, 0.6111, 0.9688, 0.6111, 0.9375, 0.597, 0.9375, 0.597, 0.9688, 0.6111, 0.9375, 0.6111, 0.9063, 0.597, 0.9063, 0.597, 0.9375, 0.6111, 0.9063, 0.6111, 0.875, 0.597, 0.875, 0.597, 0.9063, 0.6111, 0.875, 0.6111, 0.9062, 0.597, 0.9063, 0.597, 0.875, 0.6111, 0.9062, 0.6111, 0.9375, 0.597, 0.9375, 0.597, 0.9063, 0.6111, 0.9375, 0.6111, 0.9688, 0.597, 0.9688, 0.597, 0.9375, 0.6111, 0.9688, 0.6111, 1.0, 0.597, 1.0, 0.597, 0.9688, 0.6111, 0.0, 0.6111, 0.06217, 0.597, 0.06217, 0.597, 0.0, 0.6111, 0.06217, 0.6111, 0.1224, 0.597, 0.1224, 0.597, 0.06217])
me_cube_001.materials.append(mat_helmet_main)
me_cube_001.materials.append(mat_helmet_glow)
me_cube_001.use_remesh_preserve_volume = False
me_cube_001.use_remesh_preserve_attributes = False
me_cube_001.use_mirror_vertex_groups = False
me_cube_001.update()
me_cube_003 = bpy.data.meshes.new('Cube.003')
me_cube_003.from_pydata([(-0.8333, 0.6667, -0.07392), (3.725e-09, 1.0, 0.5377), (0.8333, 0.6667, -0.07392), (3.725e-09, 1.0, -0.07392), (-0.8315, 0.6631, -0.2772), (-0.6797, 0.8594, 0.5377), (-0.4792, 0.9583, 0.5377), (-0.2474, 0.9948, 0.5377), (1.863e-09, 0.9583, 0.7667), (-6.985e-10, 0.9948, 0.6583), (-0.8333, 0.6667, 0.4083), (-0.8333, 0.6667, 0.2667), (-0.8333, 0.6667, 0.1076), (-0.6797, 0.8594, -0.07392), (-0.4792, 0.9583, -0.07392), (-0.2474, 0.9948, -0.07392), (-6.985e-10, 0.9948, -0.2786), (1.863e-09, 0.9583, -0.4884), (-6.985e-10, 0.8594, -0.6808), (7.451e-09, 1.0, 0.4083), (-1.397e-09, 1.0, 0.2667), (5.413e-09, 1.0, 0.1076), (0.8315, 0.6631, -0.2772), (0.6797, 0.8594, 0.5377), (0.4792, 0.9583, 0.5377), (0.2474, 0.9948, 0.5377), (0.8333, 0.6667, 0.4083), (0.8333, 0.6667, 0.2667), (0.8333, 0.6667, 0.1076), (0.6797, 0.8594, -0.07392), (0.4792, 0.9583, -0.07392), (0.2474, 0.9948, -0.07392), (-0.6797, 0.8594, 0.1076), (-0.6797, 0.8594, 0.2667), (-0.6797, 0.8594, 0.4083), (-0.4792, 0.9583, 0.1076), (-0.4792, 0.9583, 0.2667), (-0.4792, 0.9583, 0.4083), (-0.2474, 0.9948, 0.1076), (-0.2474, 0.9948, 0.2667), (-0.2474, 0.9948, 0.4083), (-0.6715, 0.823, -0.4806), (-0.6787, 0.8548, -0.2776), (-0.4714, 0.823, -0.6726), (-0.4765, 0.9182, -0.4857), (-0.4788, 0.9533, -0.2782), (-0.2464, 0.8548, -0.6798), (-0.2471, 0.9533, -0.4881), (-0.2474, 0.9896, -0.2785), (-0.6787, 0.8548, 0.6578), (-0.6715, 0.823, 0.7632), (-0.4788, 0.9533, 0.6581), (-0.4765, 0.9182, 0.7655), (-0.2474, 0.9896, 0.6582), (-0.2471, 0.9533, 0.7665), (0.6797, 0.8594, 0.1076), (0.4792, 0.9583, 0.1076), (0.2474, 0.9948, 0.1076), (0.6797, 0.8594, 0.2667), (0.4792, 0.9583, 0.2667), (0.2474, 0.9948, 0.2667), (0.6797, 0.8594, 0.4083), (0.4792, 0.9583, 0.4083), (0.2474, 0.9948, 0.4083), (0.4714, 0.823, -0.6726), (0.2464, 0.8548, -0.6798), (0.6715, 0.823, -0.4806), (0.4765, 0.9182, -0.4857), (0.2471, 0.9533, -0.4881), (0.6787, 0.8548, -0.2776), (0.4788, 0.9533, -0.2782), (0.2474, 0.9896, -0.2785), (0.6787, 0.8548, 0.6578), (0.4788, 0.9533, 0.6581), (0.2474, 0.9896, 0.6582), (0.6715, 0.823, 0.7632), (0.4765, 0.9182, 0.7655), (0.2471, 0.9533, 0.7665), (-0.8591, 0.5835, 0.1377), (-0.8597, 0.5817, 0.1076), (-0.8618, 0.5751, 0.001306), (-0.8587, 0.5822, -0.1339), (-0.8605, 0.579, -0.07392), (3.168e-09, 0.9084, 0.8126), (-0.1973, 0.9051, 0.8119), (-0.2467, 0.9042, 0.8117), (-0.3856, 0.8865, 0.8078), (0.1973, 0.9051, 0.8119), (-0.4635, 0.8766, 0.8057), (-0.4742, 0.8757, 0.805), (-0.5606, 0.8514, 0.7878), (-0.6615, 0.823, 0.7678), (-0.6712, 0.8213, 0.7649), (-0.6737, 0.8202, 0.7632), (-0.7167, 0.7873, 0.709), (-0.7535, 0.7609, 0.6578), (-0.768, 0.7444, 0.6257), (-0.8106, 0.6952, 0.5216), (-0.8045, 0.7028, 0.5377), (-0.8333, 0.6667, 0.4505), (-0.8386, 0.6497, 0.4083), (-0.8394, 0.6472, 0.402), (-0.7695, 0.6859, -0.5027), (-0.6857, 0.7325, -0.6019), (-0.5331, 0.7743, -0.6831), (-0.6074, 0.7616, -0.6584), (-0.6012, 0.7631, -0.6614), (-0.2463, 0.799, -0.724), (-0.2086, 0.7993, -0.7245), (-0.4107, 0.7893, -0.708), (-0.6575, 0.749, -0.634), (0.2086, 0.7993, -0.7245), (-1.232e-08, 0.8009, -0.7271), (-0.4708, 0.7858, -0.7021), (-0.8516, 0.6079, 0.2723), (-0.8519, 0.6069, 0.2667), (-0.8499, 0.6047, -0.2651), (-0.8271, 0.6411, -0.3892), (-0.8486, 0.6082, -0.2773), (-0.8236, 0.6472, -0.4048), (-0.7887, 0.6762, -0.4782), (0.2467, 0.9042, 0.8117), (0.3856, 0.8865, 0.8078), (0.4635, 0.8766, 0.8057), (0.6615, 0.823, 0.7678), (0.5606, 0.8514, 0.7878), (0.4742, 0.8757, 0.805), (0.7167, 0.7873, 0.709), (0.6737, 0.8202, 0.7632), (0.6712, 0.8213, 0.7649), (0.768, 0.7444, 0.6257), (0.7535, 0.7609, 0.6578), (0.6857, 0.7325, -0.6019), (0.6074, 0.7616, -0.6584), (0.6012, 0.7631, -0.6614), (0.5331, 0.7743, -0.6831), (0.6575, 0.749, -0.634), (0.4107, 0.7893, -0.708), (0.2463, 0.799, -0.724), (0.4708, 0.7858, -0.7021), (0.8106, 0.6952, 0.5216), (0.8045, 0.7028, 0.5377), (0.8333, 0.6667, 0.4505), (0.8386, 0.6497, 0.4083), (0.8394, 0.6472, 0.402), (0.8591, 0.5835, 0.1377), (0.8519, 0.6069, 0.2667), (0.8516, 0.6079, 0.2723), (0.8618, 0.5751, 0.001306), (0.8597, 0.5817, 0.1076), (0.8605, 0.579, -0.07392), (0.8587, 0.5822, -0.1339), (0.8499, 0.6047, -0.2651), (0.8486, 0.6082, -0.2773), (0.8271, 0.6411, -0.3892), (0.8236, 0.6472, -0.4048), (0.7887, 0.6762, -0.4782), (0.7695, 0.6859, -0.5027)], [], [(32, 33, 36, 35), (33, 34, 37, 36), (35, 36, 39, 38), (36, 37, 40, 39), (0, 12, 32, 13), (12, 11, 33, 32), (11, 10, 34, 33), (10, 99, 97, 98, 5, 34), (34, 5, 6, 37), (37, 6, 7, 40), (40, 7, 1, 19), (39, 40, 19, 20), (38, 39, 20, 21), (15, 38, 21, 3), (14, 35, 38, 15), (13, 32, 35, 14), (41, 42, 45, 44), (43, 44, 47, 46), (44, 45, 48, 47), (4, 0, 13, 42), (42, 13, 14, 45), (45, 14, 15, 48), (48, 15, 3, 16), (47, 48, 16, 17), (46, 47, 17, 18), (49, 50, 52, 51), (50, 92, 91, 90, 89, 52), (51, 52, 54, 53), (52, 89, 88, 86, 85, 54), (54, 85, 84, 83, 8), (53, 54, 8, 9), (7, 53, 9, 1), (6, 51, 53, 7), (5, 49, 51, 6), (55, 56, 59, 58), (56, 57, 60, 59), (58, 59, 62, 61), (59, 60, 63, 62), (2, 29, 55, 28), (29, 30, 56, 55), (30, 31, 57, 56), (31, 3, 21, 57), (57, 21, 20, 60), (60, 20, 19, 63), (63, 19, 1, 25), (62, 63, 25, 24), (61, 62, 24, 23), (26, 61, 23, 141, 140, 142), (27, 58, 61, 26), (28, 55, 58, 27), (64, 65, 68, 67), (66, 67, 70, 69), (67, 68, 71, 70), (65, 18, 17, 68), (68, 17, 16, 71), (71, 16, 3, 31), (70, 71, 31, 30), (69, 70, 30, 29), (22, 69, 29, 2), (72, 73, 76, 75), (73, 74, 77, 76), (75, 76, 126, 125, 124, 129), (76, 77, 121, 122, 123, 126), (23, 24, 73, 72), (24, 25, 74, 73), (25, 1, 9, 74), (74, 9, 8, 77), (77, 8, 83, 87, 121), (155, 156, 66, 69, 22), (149, 148, 150, 2, 28), (138, 111, 112, 18, 65), (118, 116, 81, 82, 0, 4), (139, 137, 138, 65, 64), (106, 105, 110, 41, 44, 43), (146, 145, 149, 28, 27), (95, 94, 93, 50, 49), (119, 117, 118, 4), (93, 92, 50), (113, 104, 106, 43), (143, 144, 147, 146, 27, 26), (156, 157, 132, 136, 66), (150, 151, 152, 153, 22, 2), (128, 127, 131, 72, 75), (115, 114, 101, 100, 10, 11), (98, 96, 95, 49, 5), (110, 103, 102, 120, 41), (107, 109, 113, 43, 46), (112, 108, 107, 46, 18), (120, 119, 4, 42, 41), (153, 154, 155, 22), (142, 143, 26), (131, 130, 141, 23, 72), (100, 99, 10), (79, 78, 115, 11, 12), (82, 80, 79, 12, 0), (129, 128, 75), (136, 133, 134, 64, 67, 66), (134, 135, 139, 64)])
me_cube_003.polygons.foreach_set('use_smooth', [True] * 98)
_uv = me_cube_003.uv_layers.new(name='UVMap')
_uv.uv.foreach_set('vector', [0.5135, 0.2725, 0.5333, 0.2725, 0.5333, 0.3099, 0.5135, 0.3099, 0.5333, 0.2725, 0.551, 0.2725, 0.551, 0.3099, 0.5333, 0.3099, 0.5135, 0.3099, 0.5333, 0.3099, 0.5333, 0.3434, 0.5135, 0.3434, 0.5333, 0.3099, 0.551, 0.3099, 0.551, 0.3434, 0.5333, 0.3434, 0.4908, 0.2292, 0.5135, 0.2292, 0.5135, 0.2725, 0.4908, 0.2725, 0.5135, 0.2292, 0.5333, 0.2292, 0.5333, 0.2725, 0.5135, 0.2725, 0.5333, 0.2292, 0.551, 0.2292, 0.551, 0.2725, 0.5333, 0.2725, 0.551, 0.2292, 0.5563, 0.2292, 0.5652, 0.2356, 0.5672, 0.2373, 0.5672, 0.2725, 0.551, 0.2725, 0.551, 0.2725, 0.5672, 0.2725, 0.5672, 0.3099, 0.551, 0.3099, 0.551, 0.3099, 0.5672, 0.3099, 0.5672, 0.3434, 0.551, 0.3434, 0.551, 0.3434, 0.5672, 0.3434, 0.5672, 0.375, 0.551, 0.375, 0.5333, 0.3434, 0.551, 0.3434, 0.551, 0.375, 0.5333, 0.375, 0.5135, 0.3434, 0.5333, 0.3434, 0.5333, 0.375, 0.5135, 0.375, 0.4908, 0.3434, 0.5135, 0.3434, 0.5135, 0.375, 0.4908, 0.375, 0.4908, 0.3099, 0.5135, 0.3099, 0.5135, 0.3434, 0.4908, 0.3434, 0.4908, 0.2725, 0.5135, 0.2725, 0.5135, 0.3099, 0.4908, 0.3099, 0.4363, 0.2725, 0.4649, 0.2725, 0.4649, 0.3099, 0.4363, 0.3099, 0.4061, 0.3099, 0.4363, 0.3099, 0.4363, 0.3434, 0.4061, 0.3434, 0.4363, 0.3099, 0.4649, 0.3099, 0.4649, 0.3434, 0.4363, 0.3434, 0.4649, 0.2292, 0.4908, 0.2292, 0.4908, 0.2725, 0.4649, 0.2725, 0.4649, 0.2725, 0.4908, 0.2725, 0.4908, 0.3099, 0.4649, 0.3099, 0.4649, 0.3099, 0.4908, 0.3099, 0.4908, 0.3434, 0.4649, 0.3434, 0.4649, 0.3434, 0.4908, 0.3434, 0.4908, 0.375, 0.4649, 0.375, 0.4363, 0.3434, 0.4649, 0.3434, 0.4649, 0.375, 0.4363, 0.375, 0.4061, 0.3434, 0.4363, 0.3434, 0.4363, 0.375, 0.4061, 0.375, 0.5824, 0.2725, 0.597, 0.2725, 0.597, 0.3099, 0.5824, 0.3099, 0.597, 0.2725, 0.5973, 0.2725, 0.5977, 0.2742, 0.6008, 0.2933, 0.6033, 0.3099, 0.597, 0.3099, 0.5824, 0.3099, 0.597, 0.3099, 0.597, 0.3434, 0.5824, 0.3434, 0.597, 0.3099, 0.6033, 0.3099, 0.6034, 0.3115, 0.6036, 0.323, 0.604, 0.3434, 0.597, 0.3434, 0.597, 0.3434, 0.604, 0.3434, 0.604, 0.3498, 0.6041, 0.375, 0.597, 0.375, 0.5824, 0.3434, 0.597, 0.3434, 0.597, 0.375, 0.5824, 0.375, 0.5672, 0.3434, 0.5824, 0.3434, 0.5824, 0.375, 0.5672, 0.375, 0.5672, 0.3099, 0.5824, 0.3099, 0.5824, 0.3434, 0.5672, 0.3434, 0.5672, 0.2725, 0.5824, 0.2725, 0.5824, 0.3099, 0.5672, 0.3099, 0.5135, 0.2725, 0.5135, 0.3099, 0.5333, 0.3099, 0.5333, 0.2725, 0.5135, 0.3099, 0.5135, 0.3434, 0.5333, 0.3434, 0.5333, 0.3099, 0.5333, 0.2725, 0.5333, 0.3099, 0.551, 0.3099, 0.551, 0.2725, 0.5333, 0.3099, 0.5333, 0.3434, 0.551, 0.3434, 0.551, 0.3099, 0.4908, 0.2292, 0.4908, 0.2725, 0.5135, 0.2725, 0.5135, 0.2292, 0.4908, 0.2725, 0.4908, 0.3099, 0.5135, 0.3099, 0.5135, 0.2725, 0.4908, 0.3099, 0.4908, 0.3434, 0.5135, 0.3434, 0.5135, 0.3099, 0.4908, 0.3434, 0.4908, 0.375, 0.5135, 0.375, 0.5135, 0.3434, 0.5135, 0.3434, 0.5135, 0.375, 0.5333, 0.375, 0.5333, 0.3434, 0.5333, 0.3434, 0.5333, 0.375, 0.551, 0.375, 0.551, 0.3434, 0.551, 0.3434, 0.551, 0.375, 0.5672, 0.375, 0.5672, 0.3434, 0.551, 0.3099, 0.551, 0.3434, 0.5672, 0.3434, 0.5672, 0.3099, 0.551, 0.2725, 0.551, 0.3099, 0.5672, 0.3099, 0.5672, 0.2725, 0.551, 0.2292, 0.551, 0.2725, 0.5672, 0.2725, 0.5672, 0.2373, 0.5652, 0.2356, 0.5563, 0.2292, 0.5333, 0.2292, 0.5333, 0.2725, 0.551, 0.2725, 0.551, 0.2292, 0.5135, 0.2292, 0.5135, 0.2725, 0.5333, 0.2725, 0.5333, 0.2292, 0.4061, 0.3099, 0.4061, 0.3434, 0.4363, 0.3434, 0.4363, 0.3099, 0.4363, 0.2725, 0.4363, 0.3099, 0.4649, 0.3099, 0.4649, 0.2725, 0.4363, 0.3099, 0.4363, 0.3434, 0.4649, 0.3434, 0.4649, 0.3099, 0.4061, 0.3434, 0.4061, 0.375, 0.4363, 0.375, 0.4363, 0.3434, 0.4363, 0.3434, 0.4363, 0.375, 0.4649, 0.375, 0.4649, 0.3434, 0.4649, 0.3434, 0.4649, 0.375, 0.4908, 0.375, 0.4908, 0.3434, 0.4649, 0.3099, 0.4649, 0.3434, 0.4908, 0.3434, 0.4908, 0.3099, 0.4649, 0.2725, 0.4649, 0.3099, 0.4908, 0.3099, 0.4908, 0.2725, 0.4649, 0.2292, 0.4649, 0.2725, 0.4908, 0.2725, 0.4908, 0.2292, 0.5824, 0.2725, 0.5824, 0.3099, 0.597, 0.3099, 0.597, 0.2725, 0.5824, 0.3099, 0.5824, 0.3434, 0.597, 0.3434, 0.597, 0.3099, 0.597, 0.2725, 0.597, 0.3099, 0.6033, 0.3099, 0.6008, 0.2933, 0.5977, 0.2742, 0.5973, 0.2725, 0.597, 0.3099, 0.597, 0.3434, 0.604, 0.3434, 0.6036, 0.323, 0.6034, 0.3115, 0.6033, 0.3099, 0.5672, 0.2725, 0.5672, 0.3099, 0.5824, 0.3099, 0.5824, 0.2725, 0.5672, 0.3099, 0.5672, 0.3434, 0.5824, 0.3434, 0.5824, 0.3099, 0.5672, 0.3434, 0.5672, 0.375, 0.5824, 0.375, 0.5824, 0.3434, 0.5824, 0.3434, 0.5824, 0.375, 0.597, 0.375, 0.597, 0.3434, 0.597, 0.3434, 0.597, 0.375, 0.6041, 0.375, 0.604, 0.3498, 0.604, 0.3434, 0.4467, 0.2292, 0.4363, 0.2381, 0.4363, 0.2725, 0.4649, 0.2725, 0.4649, 0.2292, 0.5135, 0.215, 0.5002, 0.2139, 0.4908, 0.2145, 0.4908, 0.2292, 0.5135, 0.2292, 0.397, 0.3434, 0.397, 0.3483, 0.3967, 0.375, 0.4061, 0.375, 0.4061, 0.3434, 0.4649, 0.22, 0.4664, 0.2193, 0.4831, 0.2152, 0.4908, 0.2145, 0.4908, 0.2292, 0.4649, 0.2292, 0.3998, 0.3099, 0.3991, 0.3189, 0.397, 0.3434, 0.4061, 0.3434, 0.4061, 0.3099, 0.4061, 0.2835, 0.4065, 0.2823, 0.41, 0.2725, 0.4363, 0.2725, 0.4363, 0.3099, 0.4061, 0.3099, 0.5333, 0.2192, 0.5172, 0.2153, 0.5135, 0.215, 0.5135, 0.2292, 0.5333, 0.2292, 0.5824, 0.2513, 0.5895, 0.2605, 0.597, 0.2718, 0.597, 0.2725, 0.5824, 0.2725, 0.4467, 0.2292, 0.4489, 0.2278, 0.4649, 0.22, 0.4649, 0.2292, 0.597, 0.2718, 0.5973, 0.2725, 0.597, 0.2725, 0.3998, 0.3099, 0.4026, 0.2972, 0.4061, 0.2835, 0.4061, 0.3099, 0.551, 0.2263, 0.5502, 0.2259, 0.534, 0.2194, 0.5333, 0.2192, 0.5333, 0.2292, 0.551, 0.2292, 0.4363, 0.2381, 0.4321, 0.2427, 0.4153, 0.2646, 0.41, 0.2725, 0.4363, 0.2725, 0.4908, 0.2145, 0.4831, 0.2152, 0.4664, 0.2193, 0.4649, 0.22, 0.4649, 0.2292, 0.4908, 0.2292, 0.597, 0.2718, 0.5895, 0.2605, 0.5824, 0.2513, 0.5824, 0.2725, 0.597, 0.2725, 0.5333, 0.2192, 0.534, 0.2194, 0.5502, 0.2259, 0.551, 0.2263, 0.551, 0.2292, 0.5333, 0.2292, 0.5672, 0.2373, 0.5784, 0.2473, 0.5824, 0.2513, 0.5824, 0.2725, 0.5672, 0.2725, 0.41, 0.2725, 0.4153, 0.2646, 0.4321, 0.2427, 0.4363, 0.2381, 0.4363, 0.2725, 0.397, 0.3434, 0.3991, 0.3189, 0.3998, 0.3099, 0.4061, 0.3099, 0.4061, 0.3434, 0.3967, 0.375, 0.397, 0.3483, 0.397, 0.3434, 0.4061, 0.3434, 0.4061, 0.375, 0.4363, 0.2381, 0.4467, 0.2292, 0.4649, 0.2292, 0.4649, 0.2725, 0.4363, 0.2725, 0.4649, 0.22, 0.4489, 0.2278, 0.4467, 0.2292, 0.4649, 0.2292, 0.5563, 0.2292, 0.551, 0.2263, 0.551, 0.2292, 0.5824, 0.2513, 0.5784, 0.2473, 0.5672, 0.2373, 0.5672, 0.2725, 0.5824, 0.2725, 0.551, 0.2263, 0.5563, 0.2292, 0.551, 0.2292, 0.5135, 0.215, 0.5172, 0.2153, 0.5333, 0.2192, 0.5333, 0.2292, 0.5135, 0.2292, 0.4908, 0.2145, 0.5002, 0.2139, 0.5135, 0.215, 0.5135, 0.2292, 0.4908, 0.2292, 0.5973, 0.2725, 0.597, 0.2718, 0.597, 0.2725, 0.41, 0.2725, 0.4065, 0.2823, 0.4061, 0.2835, 0.4061, 0.3099, 0.4363, 0.3099, 0.4363, 0.2725, 0.4061, 0.2835, 0.4026, 0.2972, 0.3998, 0.3099, 0.4061, 0.3099])
me_cube_003.materials.append(mat_helmet_visor)
me_cube_003.use_remesh_preserve_volume = False
me_cube_003.use_remesh_preserve_attributes = False
me_cube_003.use_mirror_vertex_groups = False
me_cube_003.update()

# ---- objects
ob_helm_main = bpy.data.objects.new('Helm.Main', me_cube_001)
ob_helm_visor = bpy.data.objects.new('Helm.Visor', me_cube_003)

# ---- transforms, parenting, visibility, modifiers, constraints
ob_helm_main.location = (0.0, 0.0, 0.0)
ob_helm_main.lineart.crease_threshold = 0.0
_m = ob_helm_main.modifiers.new('Auto Smooth', 'NODES')
_m.node_group = ng_auto_smooth
_gi = [s.identifier for s in ng_auto_smooth.interface.items_tree if s.item_type == 'SOCKET' and s.in_out == 'INPUT']
_m[_gi[1]] = 0.5236  # Angle
ob_helm_visor.location = (0.0, 0.0, 0.0)
ob_helm_visor.lineart.crease_threshold = 0.0

# ---- collection membership
col_collection.objects.link(ob_helm_main)
col_collection.objects.link(ob_helm_visor)

# ---- scene / render settings (as saved in the file)
scene.frame_start = 1; scene.frame_end = 250; scene.frame_set(1)
scene.render.engine = 'CYCLES'
scene.cycles.use_denoising = False
scene.cycles.samples = 128
scene.cycles.sampling_pattern = 'TABULATED_SOBOL'
scene.cycles.use_adaptive_sampling = False
scene.cycles.use_light_tree = False
scene.view_settings.view_transform = 'Filmic'
bpy.context.view_layer.update()

# ---- added for rendering (the .blend has no active camera and no usable light): camera, sun
cam_auto = bpy.data.cameras.new('AutoCamera')
cam_auto.lens = 50.0
cam_auto.sensor_width = 36.0
cam_auto.clip_end = 1000.0
ob_auto_camera = bpy.data.objects.new('AutoCamera', cam_auto)
scene.collection.objects.link(ob_auto_camera)
ob_auto_camera.location = (3.12893, -3.75472, 2.51474)
ob_auto_camera.rotation_euler = (1.09748, -7.21219e-08, 0.694738)
scene.camera = ob_auto_camera
light_auto_sun = bpy.data.lights.new('AutoSun', 'SUN')
light_auto_sun.energy = 3.0
light_auto_sun.angle = 0.0523599
ob_auto_sun = bpy.data.objects.new('AutoSun', light_auto_sun)
scene.collection.objects.link(ob_auto_sun)
ob_auto_sun.rotation_euler = (0.872665, 0.174533, 0.523599)
bpy.context.view_layer.update()
